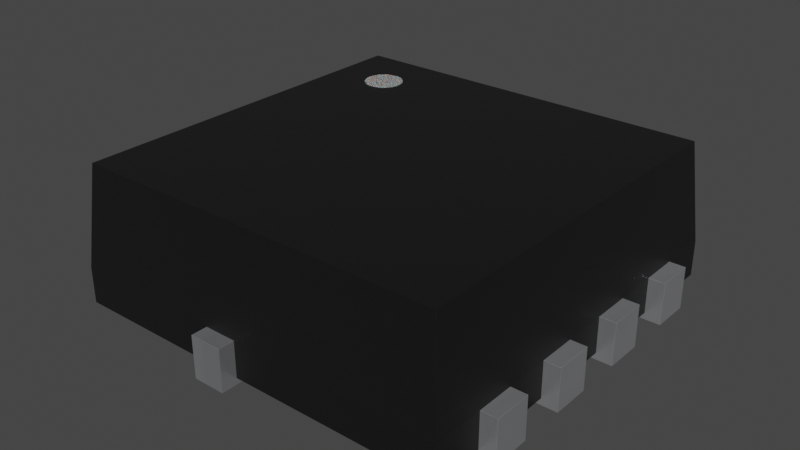 # Source: Vishay_PowerPAK_1212-8_Dual.blend  (saved by Blender 4.1.23; exported with 4.5.12 LTS)
import bpy
from mathutils import Matrix  # noqa: F401  (used for matrix-valued properties, if any)

bpy.ops.wm.read_factory_settings(use_empty=True)
scene = bpy.context.scene
scene.name = 'Scene'

# ---- collections
col_collection = bpy.data.collections.new('Collection'); scene.collection.children.link(col_collection)

# ---- materials (node trees are filled in below, after node groups)
mat_metal_pins = bpy.data.materials.new('metal_pins')
mat_metal_pins.use_transparent_shadow = False
mat_metal_pins.preview_render_type = 'CUBE'
mat_plastic_chip = bpy.data.materials.new('plastic_chip')
mat_plastic_chip.use_transparent_shadow = False
mat_plastic_chip.preview_render_type = 'CUBE'
mat_white_markings = bpy.data.materials.new('white_markings')
mat_white_markings.use_transparent_shadow = False
mat_white_markings.preview_render_type = 'FLAT'

# ---- material node trees
mat_metal_pins.use_nodes = True; mat_metal_pins.node_tree.nodes.clear()
_N = mat_metal_pins.node_tree.nodes; _L = mat_metal_pins.node_tree.links
n0 = _N.new('ShaderNodeMapping'); n0.name = 'Mapping'; n0.location = (-1447, -91)
n0.inputs[3].default_value = (4.8, 1.2, 1.1)
n1 = _N.new('ShaderNodeBsdfPrincipled'); n1.name = 'Principled BSDF'; n1.location = (-560, 254)
n1.distribution = 'GGX'
n1.subsurface_method = 'BURLEY'
n1.inputs[1].default_value = 0.7818
n1.inputs[2].default_value = 0.2886
n1.inputs[3].default_value = 1.45
n1.inputs[13].default_value = 0.0
n1.inputs[27].default_value = (0.0, 0.0, 0.0, 1.0)
n1.inputs[28].default_value = 1.0
n2 = _N.new('ShaderNodeOutputMaterial'); n2.name = 'Material Output.002'; n2.location = (-205, 253)
n2.width = 213
n3 = _N.new('ShaderNodeTexNoise'); n3.name = 'Noise Texture.002'; n3.location = (-1228, -73)
n3.inputs[2].default_value = 0.1
n3.inputs[3].default_value = 7.0
n3.inputs[4].default_value = 0.6
n3.inputs[8].default_value = 0.4
n4 = _N.new('ShaderNodeTexCoord'); n4.name = 'Texture Coordinate'; n4.location = (-1636, -116)
n5 = _N.new('ShaderNodeMix'); n5.name = 'Mix.001'; n5.location = (-921, 45)
n5.data_type = 'RGBA'
n5.inputs[6].default_value = (0.9398, 0.9547, 1.0, 1.0)
n5.inputs[7].default_value = (0.13, 0.1259, 0.1359, 1.0)
n6 = _N.new('ShaderNodeBump'); n6.name = 'Bump.001'; n6.location = (-1001, -227)
n6.inputs[0].default_value = 0.05
n6.inputs[1].default_value = 0.01
n6.inputs[2].default_value = 1.0
_L.new(n1.outputs[0], n2.inputs[0])
_L.new(n3.outputs[0], n6.inputs[3])
_L.new(n0.outputs[0], n3.inputs[0])
_L.new(n3.outputs[0], n5.inputs[0])
_L.new(n4.outputs[3], n0.inputs[0])
_L.new(n5.outputs[2], n1.inputs[0])
_L.new(n6.outputs[0], n1.inputs[5])
n2.is_active_output = True
mat_plastic_chip.use_nodes = True; mat_plastic_chip.node_tree.nodes.clear()
_N = mat_plastic_chip.node_tree.nodes; _L = mat_plastic_chip.node_tree.links
n0 = _N.new('ShaderNodeBsdfPrincipled'); n0.name = 'Principled BSDF'; n0.location = (10, 300)
n0.distribution = 'GGX'
n0.subsurface_method = 'BURLEY'
n0.inputs[0].default_value = (0.009312, 0.009312, 0.009312, 1.0)
n0.inputs[1].default_value = 0.1372
n0.inputs[2].default_value = 0.3706
n0.inputs[3].default_value = 1.45
n0.inputs[27].default_value = (0.0, 0.0, 0.0, 1.0)
n0.inputs[28].default_value = 1.0
n1 = _N.new('ShaderNodeOutputMaterial'); n1.name = 'Material Output'; n1.location = (300, 300)
n2 = _N.new('ShaderNodeTexNoise'); n2.name = 'Noise Texture'; n2.location = (-893, 54)
n2.inputs[2].default_value = 200.0
n2.inputs[3].default_value = 3.6
n2.inputs[4].default_value = 0.8375
n3 = _N.new('ShaderNodeBump'); n3.name = 'Bump'; n3.location = (-604, -53)
n3.inputs[0].default_value = 0.08
n3.inputs[1].default_value = 1.0
n3.inputs[2].default_value = 1.0
_L.new(n0.outputs[0], n1.inputs[0])
_L.new(n2.outputs[0], n3.inputs[3])
_L.new(n3.outputs[0], n0.inputs[5])
n1.is_active_output = True
mat_white_markings.use_nodes = True; mat_white_markings.node_tree.nodes.clear()
_N = mat_white_markings.node_tree.nodes; _L = mat_white_markings.node_tree.links
n0 = _N.new('ShaderNodeOutputMaterial'); n0.name = 'Material Output'; n0.location = (300, 300)
n1 = _N.new('ShaderNodeBsdfPrincipled'); n1.name = 'Principled BSDF'; n1.location = (-34, 272)
n1.distribution = 'GGX'
n1.subsurface_method = 'BURLEY'
n1.inputs[1].default_value = 0.02
n1.inputs[2].default_value = 0.4636
n1.inputs[3].default_value = 1.4
n1.inputs[8].default_value = 1.0
n1.inputs[10].default_value = 0.3682
n1.inputs[13].default_value = 0.6591
n1.inputs[18].default_value = 0.2318
n1.inputs[20].default_value = 0.6709
n1.inputs[24].default_value = 0.1191
n1.inputs[27].default_value = (0.0, 0.0, 0.0, 1.0)
n1.inputs[28].default_value = 1.0
n2 = _N.new('ShaderNodeMapping'); n2.name = 'Mapping'; n2.location = (-1010, 265)
n2.inputs[3].default_value = (3.0, 1.0, 1.0)
n3 = _N.new('ShaderNodeTexCoord'); n3.name = 'Texture Coordinate'; n3.location = (-1250, 180)
n4 = _N.new('ShaderNodeBump'); n4.name = 'Bump'; n4.location = (-376, -99)
n4.inputs[0].default_value = 0.05
n4.inputs[1].default_value = 1.0
n4.inputs[2].default_value = 1.0
n5 = _N.new('ShaderNodeTexNoise'); n5.name = 'Noise Texture'; n5.location = (-662, 176)
n5.inputs[2].default_value = 88.0
n5.inputs[3].default_value = 10.8
n5.inputs[4].default_value = 0.9167
n5.inputs[8].default_value = 1.6
n6 = _N.new('ShaderNodeValToRGB'); n6.name = 'ColorRamp'; n6.location = (-354, 186)
while len(n6.color_ramp.elements) > 1: n6.color_ramp.elements.remove(n6.color_ramp.elements[-1])
n6.color_ramp.elements[0].position = 0.0; n6.color_ramp.elements[0].color = (0.2596, 0.2596, 0.2596, 1.0)
_e = n6.color_ramp.elements.new(1.0); _e.color = (0.6303, 0.6303, 0.6303, 1.0)
n7 = _N.new('ShaderNodeMix'); n7.name = 'Mix'; n7.location = (-204, 152)
n7.data_type = 'RGBA'
n7.inputs[0].default_value = 0.3682
n7.inputs[7].default_value = (0.2525, 0.2525, 0.2525, 1.0)
_L.new(n5.outputs[0], n6.inputs[0])
_L.new(n1.outputs[0], n0.inputs[0])
_L.new(n3.outputs[2], n2.inputs[0])
_L.new(n2.outputs[0], n5.inputs[0])
_L.new(n5.outputs[0], n4.inputs[3])
_L.new(n4.outputs[0], n1.inputs[5])
_L.new(n6.outputs[0], n7.inputs[6])
_L.new(n7.outputs[2], n1.inputs[0])
n0.is_active_output = True

# ---- world
world_world = bpy.data.worlds.new('World'); scene.world = world_world
world_world.use_nodes = True; world_world.node_tree.nodes.clear()
_N = world_world.node_tree.nodes; _L = world_world.node_tree.links
n0 = _N.new('ShaderNodeOutputWorld'); n0.name = 'World Output'; n0.location = (300, 300)
n1 = _N.new('ShaderNodeBackground'); n1.name = 'Background'; n1.location = (10, 300)
n1.inputs[0].default_value = (0.05088, 0.05088, 0.05088, 1.0)
_L.new(n1.outputs[0], n0.inputs[0])
n0.is_active_output = True
world_world.color = (0.05088, 0.05088, 0.05088)
world_world.use_sun_shadow = False
world_world.sun_shadow_jitter_overblur = 0.0

# ---- meshes
me_shape_9_indexedfaceset_001 = bpy.data.meshes.new('SHAPE_9_IndexedFaceSet.001')
me_shape_9_indexedfaceset_001.from_pydata([(-1.22, 1.125, -4.918e-08), (-1.65, -1.125, 4.918e-08), (-1.65, -0.825, 3.606e-08), (-1.65, -0.825, 0.33), (-1.65, -1.125, 0.33), (-1.22, -0.825, 3.606e-08), (-1.22, -1.125, 4.918e-08), (-1.22, 0.825, 0.33), (-1.65, 1.125, 0.33), (-1.65, 0.825, 0.33), (-1.65, 0.825, -3.606e-08), (-1.65, 1.125, -4.918e-08), (-1.22, 0.825, -3.606e-08), (1.24, 1.055, 0.33), (1.24, 1.125, 0.33), (-0.04, 1.055, -4.612e-08), (-0.04, 1.15, -5.027e-08), (-0.326, 1.65, -7.212e-08), (-0.326, 1.65, 0.33), (-0.074, 1.65, 0.33), (-0.36, 1.15, -5.027e-08), (1.24, 0.37, -1.617e-08), (1.65, 0.175, -7.65e-09), (1.65, 0.175, 0.33), (1.24, 0.475, -2.076e-08), (1.24, 0.825, -3.606e-08), (1.65, 0.825, 0.33), (1.65, 1.125, -4.918e-08), (1.65, 1.125, 0.33), (1.24, 0.825, 0.33), (1.65, 0.475, 0.33), (1.24, 0.175, 0.33), (-0.04, 1.055, 0.33), (1.24, 1.055, -4.612e-08), (1.24, 1.125, -4.918e-08), (1.65, 0.825, -3.606e-08), (1.65, 0.475, -2.076e-08), (1.24, 0.175, -7.649e-09), (-0.36, 0.37, -1.617e-08), (-0.326, 1.184, -5.175e-08), (-0.074, 1.65, -7.212e-08), (-0.074, 1.184, -5.175e-08), (-1.65, 0.175, 0.33), (-1.22, 0.475, -2.076e-08), (-1.65, 0.475, -2.076e-08), (-1.65, 0.475, 0.33), (-1.65, 0.175, -7.649e-09), (-1.22, 0.175, -7.649e-09), (-1.65, -0.475, 2.076e-08), (-1.65, -0.475, 0.33), (-1.22, -0.475, 2.076e-08), (-1.65, -0.175, 7.649e-09), (-1.22, -0.175, 7.649e-09), (-1.65, -0.175, 0.33), (-1.22, -0.175, 0.33), (-0.36, -1.15, 0.33), (-0.36, -0.37, 0.33), (1.24, 0.475, 0.33), (-0.04, 1.15, 0.33), (-1.22, 1.125, 0.33), (-1.22, -1.125, 0.33), (-0.326, -1.184, 0.33), (-0.074, 1.184, 0.33), (-0.36, -0.37, 1.617e-08), (-0.074, -1.65, 7.212e-08), (-0.326, -1.65, 7.212e-08), (-0.326, -1.65, 0.33), (-0.074, -1.184, 5.175e-08), (-0.074, -1.65, 0.33), (-0.04, -1.15, 5.027e-08), (1.24, -1.055, 4.612e-08), (1.24, -1.125, 4.918e-08), (1.24, -0.825, 3.606e-08), (1.65, -0.175, 0.33), (1.24, -0.37, 0.33), (1.24, -1.055, 0.33), (1.65, -1.125, 0.33), (1.65, -0.825, 0.33), (1.65, -0.475, 0.33), (-0.326, -1.184, 5.175e-08), (-0.36, -1.15, 5.027e-08), (-0.04, -1.055, 4.612e-08), (1.65, -1.125, 4.918e-08), (1.65, -0.825, 3.606e-08), (1.24, -0.475, 2.076e-08), (1.65, -0.475, 2.076e-08), (1.65, -0.175, 7.649e-09), (1.24, -0.175, 7.649e-09), (1.24, -0.37, 1.617e-08), (-1.0, 0.85, 1.12), (-1.0, 0.85, 1.123), (-1.029, 0.8529, 1.12), (-1.029, 0.8529, 1.123), (-1.057, 0.8614, 1.12), (-1.057, 0.8614, 1.123), (-1.083, 0.8753, 1.12), (-1.083, 0.8753, 1.123), (-1.106, 0.8939, 1.12), (-1.106, 0.8939, 1.123), (-1.125, 0.9167, 1.12), (-1.125, 0.9167, 1.123), (-1.139, 0.9426, 1.12), (-1.139, 0.9426, 1.123), (-1.147, 0.9707, 1.12), (-1.147, 0.9707, 1.123), (-1.15, 1.0, 1.12), (-1.15, 1.0, 1.123), (-1.147, 1.029, 1.12), (-1.147, 1.029, 1.123), (-1.139, 1.057, 1.12), (-1.139, 1.057, 1.123), (-1.125, 1.083, 1.12), (-1.125, 1.083, 1.123), (-1.106, 1.106, 1.12), (-1.106, 1.106, 1.123), (-1.083, 1.125, 1.12), (-1.083, 1.125, 1.123), (-1.057, 1.139, 1.12), (-1.057, 1.139, 1.123), (-1.029, 1.147, 1.12), (-1.029, 1.147, 1.123), (-1.0, 1.15, 1.12), (-1.0, 1.15, 1.123), (-0.9707, 1.147, 1.12), (-0.9707, 1.147, 1.123), (-0.9426, 1.139, 1.12), (-0.9426, 1.139, 1.123), (-0.9167, 1.125, 1.12), (-0.9167, 1.125, 1.123), (-0.8939, 1.106, 1.12), (-0.8939, 1.106, 1.123), (-0.8753, 1.083, 1.12), (-0.8753, 1.083, 1.123), (-0.8614, 1.057, 1.12), (-0.8614, 1.057, 1.123), (-0.8529, 1.029, 1.12), (-0.8529, 1.029, 1.123), (-0.85, 1.0, 1.12), (-0.85, 1.0, 1.123), (-0.8529, 0.9707, 1.12), (-0.8529, 0.9707, 1.123), (-0.8614, 0.9426, 1.12), (-0.8614, 0.9426, 1.123), (-0.8753, 0.9167, 1.12), (-0.8753, 0.9167, 1.123), (-0.8939, 0.8939, 1.12), (-0.8939, 0.8939, 1.123), (-0.9167, 0.8753, 1.12), (-0.9167, 0.8753, 1.123), (-0.9426, 0.8614, 1.12), (-0.9426, 0.8614, 1.123), (-0.9707, 0.8529, 1.12), (-0.9707, 0.8529, 1.123), (-0.326, 1.184, 0.33), (-0.36, 1.15, 0.33), (1.24, 0.37, 0.33), (-1.22, 0.175, 0.33), (-0.074, -1.184, 0.33), (-0.04, -1.15, 0.33), (-0.04, -1.055, 0.33), (1.24, -0.475, 0.33), (1.24, -0.825, 0.33), (-0.36, 0.37, 0.33), (-1.22, -0.825, 0.33), (-1.22, -0.475, 0.33), (-1.22, 0.475, 0.33), (1.24, -0.175, 0.33), (1.24, -1.125, 0.33), (1.24, 0.825, 0.33), (-0.04, 1.055, 0.33), (-0.36, -1.15, 0.33), (1.525, -1.525, 0.33), (-1.525, -0.175, 0.33), (-1.525, -1.125, 0.33), (-1.525, -1.525, 0.33), (-1.525, 1.525, 0.33), (1.525, -1.525, 0.05), (-0.326, -1.525, 0.05), (-0.326, -1.184, 0.05), (-0.074, -1.184, 0.05), (-0.074, -1.525, 0.33), (-0.074, -1.525, 0.05), (1.525, -1.125, 0.05), (1.24, -0.825, 0.05), (1.24, -0.475, 0.05), (1.525, -0.175, 0.05), (-0.04, -1.15, 0.33), (1.24, -1.055, 0.05), (-0.36, 0.37, 0.33), (1.24, 0.825, 0.05), (-1.22, 0.825, 0.05), (-1.22, 1.125, 0.05), (-1.525, -0.825, 0.33), (-1.22, -0.825, 0.33), (-1.22, -0.475, 0.33), (-1.22, -0.175, 0.05), (-1.22, -0.475, 0.05), (-1.22, 0.475, 0.33), (1.525, 1.525, 0.33), (-0.074, 1.525, 0.33), (1.525, -1.125, 0.33), (-0.326, -1.525, 0.33), (-1.451, 1.451, 1.12), (1.451, 1.451, 1.12), (1.451, -1.451, 1.12), (-1.451, -1.451, 1.12), (1.24, -0.37, 0.05), (-0.36, -0.37, 0.05), (-1.22, -1.125, 0.05), (-1.525, -0.825, 0.05), (-1.22, 0.175, 0.05), (1.24, 1.125, 0.05), (1.525, -0.825, 0.05), (1.24, 0.475, 0.33), (-0.074, -1.184, 0.33), (-1.22, 0.825, 0.33), (1.24, 1.055, 0.33), (1.24, 1.125, 0.33), (1.24, 0.175, 0.33), (-1.22, -0.175, 0.33), (-0.36, -0.37, 0.33), (-1.22, 1.125, 0.33), (-1.22, -1.125, 0.33), (-0.326, -1.184, 0.33), (-0.36, 1.15, 0.33), (-1.22, 0.175, 0.33), (-1.525, 0.825, 0.33), (-1.525, 0.475, 0.33), (-1.525, 1.125, 0.33), (1.525, -0.825, 0.33), (1.24, -0.825, 0.33), (-0.326, 1.525, 0.33), (1.525, 1.125, 0.33), (-1.525, -0.475, 0.33), (1.525, -0.475, 0.33), (1.525, -0.175, 0.33), (1.525, 0.175, 0.33), (1.525, 0.475, 0.33), (1.525, 0.825, 0.33), (-1.525, 0.175, 0.33), (1.24, -0.175, 0.33), (1.24, -1.125, 0.33), (-0.04, 1.15, 0.33), (-0.074, 1.184, 0.33), (-0.326, 1.184, 0.33), (1.24, 0.37, 0.33), (1.24, -0.37, 0.33), (1.24, -1.055, 0.33), (-0.04, -1.055, 0.33), (1.24, -0.475, 0.33), (1.525, 0.825, 0.05), (1.525, 1.525, 0.05), (-0.074, 1.525, 0.05), (-1.525, -1.125, 0.05), (-1.525, 0.825, 0.05), (-1.525, 0.475, 0.05), (-1.525, -1.525, 0.05), (1.525, -0.475, 0.05), (-0.36, -1.15, 0.05), (-0.04, -1.15, 0.05), (-0.04, -1.055, 0.05), (1.24, -1.125, 0.05), (1.24, -0.175, 0.05), (-0.326, 1.525, 0.05), (1.525, 0.175, 0.05), (1.24, 1.055, 0.05), (-0.04, 1.055, 0.05), (-0.074, 1.184, 0.05), (-0.36, 1.15, 0.05), (-0.36, 0.37, 0.05), (1.24, 0.475, 0.05), (-1.525, 1.125, 0.05), (-1.525, 0.175, 0.05), (-1.22, 0.475, 0.05), (-1.525, 1.525, 0.05), (-0.326, 1.184, 0.05), (1.24, 0.37, 0.05), (1.24, 0.175, 0.05), (-1.22, -0.825, 0.05), (-1.525, -0.475, 0.05), (-1.525, -0.175, 0.05), (1.525, 0.475, 0.05), (-0.04, 1.15, 0.05), (1.525, 1.125, 0.05)], [], [(9, 11, 10), (7, 10, 12), (28, 35, 27), (155, 38, 21), (5, 1, 2), (59, 9, 7), (42, 44, 46), (8, 0, 11), (32, 33, 15), (0, 10, 11), (167, 70, 71), (62, 16, 41), (159, 69, 81), (19, 41, 40), (18, 40, 17), (23, 37, 22), (80, 56, 63), (248, 259, 186), (249, 183, 230), (42, 165, 45), (54, 50, 52), (26, 25, 35), (46, 43, 47), (78, 84, 85), (160, 72, 84), (14, 27, 34), (40, 39, 17), (156, 46, 47), (68, 61, 66), (49, 51, 48), (155, 23, 30), (30, 57, 155), (77, 75, 76), (28, 14, 13), (15, 38, 20), (15, 20, 39), (41, 16, 15), (41, 15, 39), (45, 43, 44), (88, 86, 85), (25, 24, 15), (36, 21, 24), (33, 25, 15), (27, 33, 34), (53, 52, 51), (74, 87, 88), (54, 49, 164), (31, 21, 37), (164, 48, 50), (79, 55, 80), (52, 48, 51), (163, 6, 5), (158, 67, 69), (68, 65, 64), (59, 12, 0), (21, 15, 24), (77, 82, 83), (22, 21, 36), (38, 154, 20), (13, 26, 28), (20, 153, 39), (157, 64, 67), (161, 83, 72), (75, 81, 70), (163, 4, 60), (76, 71, 82), (223, 258, 170), (198, 252, 199), (73, 85, 86), (166, 86, 87), (226, 255, 227), (39, 18, 17), (65, 67, 64), (56, 88, 63), (236, 185, 264), (3, 5, 2), (244, 263, 231), (165, 47, 43), (78, 74, 160), (70, 83, 82), (76, 75, 167), (81, 79, 80), (81, 80, 63), (67, 81, 69), (67, 79, 81), (81, 88, 84), (72, 81, 84), (85, 84, 88), (70, 81, 72), (82, 71, 70), (89, 90, 92, 91), (91, 92, 94, 93), (93, 94, 96, 95), (95, 96, 98, 97), (97, 98, 100, 99), (99, 100, 102, 101), (101, 102, 104, 103), (103, 104, 106, 105), (105, 106, 108, 107), (107, 108, 110, 109), (109, 110, 112, 111), (111, 112, 114, 113), (113, 114, 116, 115), (115, 116, 118, 117), (117, 118, 120, 119), (119, 120, 122, 121), (121, 122, 124, 123), (123, 124, 126, 125), (125, 126, 128, 127), (127, 128, 130, 129), (129, 130, 132, 131), (131, 132, 134, 133), (133, 134, 136, 135), (135, 136, 138, 137), (137, 138, 140, 139), (139, 140, 142, 141), (141, 142, 144, 143), (143, 144, 146, 145), (145, 146, 148, 147), (147, 148, 150, 149), (92, 90, 152, 150, 148, 146, 144, 142, 140, 138, 136, 134, 132, 130, 128, 126, 124, 122, 120, 118, 116, 114, 112, 110, 108, 106, 104, 102, 100, 98, 96, 94), (149, 150, 152, 151), (151, 152, 90, 89), (89, 91, 93, 95, 97, 99, 101, 103, 105, 107, 109, 111, 113, 115, 117, 119, 121, 123, 125, 127, 129, 131, 133, 135, 137, 139, 141, 143, 145, 147, 149, 151), (237, 250, 238), (171, 182, 200), (229, 257, 234), (173, 256, 174), (233, 209, 192), (239, 280, 172), (231, 274, 175), (199, 267, 243), (232, 251, 198), (180, 179, 181), (228, 274, 271), (214, 259, 179), (219, 196, 194), (180, 176, 171), (200, 261, 241), (220, 258, 207), (230, 212, 229), (246, 262, 240), (247, 260, 248), (213, 281, 237), (236, 277, 218), (4, 2, 1), (153, 19, 18), (224, 269, 268), (29, 24, 25), (232, 211, 283), (216, 211, 217), (201, 178, 223), (218, 276, 245), (238, 189, 168), (172, 195, 219), (247, 261, 187), (65, 61, 79), (244, 268, 275), (169, 265, 216), (245, 269, 188), (228, 191, 221), (234, 184, 249), (261, 182, 176), (242, 266, 169), (215, 254, 226), (221, 190, 215), (222, 253, 173), (30, 22, 36), (222, 278, 208), (192, 278, 193), (233, 196, 279), (57, 36, 24), (227, 273, 197), (225, 272, 239), (197, 210, 225), (240, 185, 235), (243, 282, 242), (202, 205, 204), (228, 202, 175), (226, 202, 228), (227, 202, 226), (239, 202, 227), (172, 202, 239), (205, 172, 233), (205, 202, 172), (192, 205, 233), (173, 205, 192), (174, 205, 173), (231, 175, 202), (199, 231, 202), (203, 198, 199), (203, 199, 202), (203, 238, 232), (203, 232, 198), (237, 238, 203), (236, 237, 203), (235, 236, 203), (204, 171, 200), (204, 200, 229), (204, 229, 234), (204, 234, 235), (204, 235, 203), (201, 205, 174), (180, 205, 201), (204, 205, 180), (171, 204, 180), (58, 15, 16), (13, 34, 33), (183, 257, 212), (73, 74, 78), (168, 270, 213), (174, 177, 201), (35, 33, 27), (220, 206, 246), (202, 204, 203), (60, 1, 6), (270, 250, 281), (282, 252, 211), (221, 226, 228), (230, 247, 248), (219, 233, 172), (193, 173, 192), (239, 197, 225), (258, 208, 278), (169, 216, 168), (155, 57, 32), (160, 74, 159), (9, 8, 11), (7, 9, 10), (28, 26, 35), (155, 162, 38), (5, 6, 1), (59, 8, 9), (42, 45, 44), (8, 59, 0), (32, 13, 33), (0, 12, 10), (167, 75, 70), (62, 58, 16), (159, 158, 69), (19, 62, 41), (18, 19, 40), (23, 31, 37), (80, 55, 56), (248, 260, 259), (249, 184, 183), (42, 156, 165), (54, 164, 50), (26, 29, 25), (46, 44, 43), (78, 160, 84), (160, 161, 72), (14, 28, 27), (40, 41, 39), (156, 42, 46), (68, 157, 61), (49, 53, 51), (155, 31, 23), (77, 161, 75), (45, 165, 43), (88, 87, 86), (53, 54, 52), (74, 166, 87), (54, 53, 49), (31, 155, 21), (164, 49, 48), (79, 61, 55), (52, 50, 48), (163, 60, 6), (158, 157, 67), (68, 66, 65), (59, 7, 12), (21, 38, 15), (77, 76, 82), (22, 37, 21), (38, 162, 154), (13, 29, 26), (20, 154, 153), (157, 68, 64), (161, 77, 83), (75, 159, 81), (163, 3, 4), (76, 167, 71), (223, 178, 258), (198, 251, 252), (73, 78, 85), (166, 73, 86), (226, 254, 255), (39, 153, 18), (65, 79, 67), (56, 74, 88), (236, 235, 185), (3, 163, 5), (244, 275, 263), (165, 156, 47), (70, 72, 83), (81, 63, 88), (237, 281, 250), (171, 176, 182), (229, 212, 257), (173, 253, 256), (233, 279, 209), (239, 272, 280), (231, 263, 274), (199, 252, 267), (232, 283, 251), (180, 214, 179), (228, 175, 274), (214, 186, 259), (219, 195, 196), (180, 181, 176), (200, 182, 261), (220, 170, 258), (230, 183, 212), (246, 206, 262), (247, 187, 260), (213, 270, 281), (236, 264, 277), (4, 3, 2), (153, 62, 19), (224, 188, 269), (29, 57, 24), (232, 217, 211), (216, 265, 211), (201, 177, 178), (218, 277, 276), (238, 250, 189), (172, 280, 195), (247, 241, 261), (65, 66, 61), (244, 224, 268), (169, 266, 265), (245, 276, 269), (228, 271, 191), (234, 257, 184), (176, 181, 261), (181, 179, 259), (259, 260, 261), (260, 187, 261), (181, 259, 261), (242, 282, 266), (215, 190, 254), (221, 191, 190), (222, 208, 253), (30, 23, 22), (222, 193, 278), (192, 209, 278), (233, 194, 196), (57, 30, 36), (227, 255, 273), (225, 210, 272), (197, 273, 210), (240, 262, 185), (243, 267, 282), (58, 32, 15), (13, 14, 34), (183, 184, 257), (73, 166, 74), (168, 189, 270), (174, 256, 177), (35, 25, 33), (220, 207, 206), (60, 4, 1), (270, 189, 250), (282, 267, 252), (252, 251, 211), (251, 283, 211), (211, 265, 266), (211, 266, 282), (221, 215, 226), (246, 240, 235), (235, 234, 246), (234, 249, 246), (230, 229, 247), (229, 200, 247), (246, 249, 248), (249, 230, 248), (170, 220, 248), (220, 246, 248), (180, 201, 223), (223, 170, 248), (214, 180, 223), (248, 186, 214), (200, 241, 247), (248, 214, 223), (219, 194, 233), (193, 222, 173), (239, 227, 197), (271, 274, 191), (274, 263, 191), (263, 275, 268), (269, 276, 277), (263, 268, 191), (255, 254, 190), (190, 191, 268), (190, 268, 269), (273, 255, 190), (280, 272, 195), (272, 210, 195), (273, 190, 269), (210, 273, 269), (277, 264, 185), (210, 269, 207), (269, 277, 262), (196, 195, 207), (195, 210, 207), (196, 207, 278), (269, 262, 207), (277, 185, 262), (262, 206, 207), (209, 279, 196), (258, 178, 177), (207, 258, 278), (278, 209, 196), (258, 177, 208), (177, 256, 208), (256, 253, 208), (232, 238, 216), (238, 168, 216), (213, 237, 245), (237, 236, 245), (236, 218, 245), (245, 188, 169), (188, 224, 169), (244, 231, 243), (231, 199, 243), (224, 244, 169), (168, 213, 169), (213, 245, 169), (243, 242, 169), (216, 217, 232), (244, 243, 169), (32, 58, 62), (62, 153, 32), (153, 154, 32), (154, 162, 32), (162, 155, 32), (57, 29, 32), (29, 13, 32), (56, 55, 159), (55, 61, 159), (61, 157, 159), (157, 158, 159), (159, 75, 161), (74, 56, 159), (159, 161, 160)])
me_shape_9_indexedfaceset_001.polygons.foreach_set('use_smooth', [True] * 446)
me_shape_9_indexedfaceset_001.polygons.foreach_set('material_index', [0, 0, 0, 0, 0, 0, 0, 0, 0, 0, 0, 0, 0, 0, 0, 0, 0, 1, 1, 0, 0, 0, 0, 0, 0, 0, 0, 0, 0, 0, 0, 0, 0, 0, 0, 0, 0, 0, 0, 0, 0, 0, 0, 0, 0, 0, 0, 0, 0, 0, 0, 0, 0, 0, 0, 0, 0, 0, 0, 0, 0, 0, 0, 0, 0, 0, 1, 1, 0, 0, 1, 0, 0, 0, 1, 0, 1, 0, 0, 0, 0, 0, 0, 0, 0, 0, 0, 0, 0, 0, 2, 2, 2, 2, 2, 2, 2, 2, 2, 2, 2, 2, 2, 2, 2, 2, 2, 2, 2, 2, 2, 2, 2, 2, 2, 2, 2, 2, 2, 2, 2, 2, 2, 2, 1, 1, 1, 1, 1, 1, 1, 1, 1, 1, 1, 1, 1, 1, 1, 1, 1, 1, 1, 1, 1, 0, 0, 1, 0, 1, 1, 1, 1, 1, 1, 1, 0, 1, 1, 1, 1, 1, 1, 1, 1, 1, 1, 0, 1, 1, 1, 0, 1, 1, 1, 1, 1, 1, 1, 1, 1, 1, 1, 1, 1, 1, 1, 1, 1, 1, 1, 1, 1, 1, 1, 1, 1, 1, 1, 1, 1, 1, 1, 1, 1, 1, 0, 0, 1, 0, 1, 1, 0, 1, 1, 0, 1, 1, 1, 1, 1, 1, 1, 1, 1, 0, 0, 0, 0, 0, 0, 0, 0, 0, 0, 0, 0, 0, 0, 0, 0, 0, 0, 0, 1, 1, 0, 0, 0, 0, 0, 0, 0, 0, 0, 0, 0, 0, 0, 0, 0, 0, 0, 0, 0, 0, 0, 0, 0, 0, 0, 0, 0, 0, 0, 0, 0, 0, 0, 0, 0, 0, 0, 1, 1, 0, 0, 1, 0, 0, 0, 1, 0, 1, 0, 0, 0, 1, 1, 1, 1, 1, 1, 1, 1, 1, 1, 1, 1, 1, 1, 1, 1, 1, 1, 1, 1, 1, 0, 0, 1, 0, 1, 1, 1, 1, 1, 1, 1, 0, 1, 1, 1, 1, 1, 1, 1, 1, 1, 1, 1, 1, 1, 1, 0, 1, 1, 1, 0, 1, 1, 1, 1, 1, 0, 0, 1, 0, 1, 1, 0, 1, 0, 1, 1, 1, 1, 1, 1, 1, 1, 1, 1, 1, 1, 1, 1, 1, 1, 1, 1, 1, 1, 1, 1, 1, 1, 1, 1, 1, 1, 1, 1, 1, 1, 1, 1, 1, 1, 1, 1, 1, 1, 1, 1, 1, 1, 1, 1, 1, 1, 1, 1, 1, 1, 1, 1, 1, 1, 1, 1, 1, 1, 1, 1, 1, 1, 1, 1, 1, 1, 1, 0, 0, 0, 0, 0, 0, 0, 0, 0, 0, 0, 0, 0, 0])
_k = set([(0, 11), (0, 12), (0, 59), (1, 2), (1, 4), (1, 6), (2, 3), (2, 5), (3, 4), (3, 163), (4, 60), (5, 6), (5, 163), (6, 60), (7, 9), (7, 12), (7, 59), (8, 9), (8, 11), (8, 59), (9, 10), (10, 11), (10, 12), (13, 14), (13, 32), (13, 33), (14, 28), (14, 34), (15, 16), (15, 32), (15, 33), (16, 41), (16, 58), (17, 18), (17, 39), (17, 40), (18, 19), (18, 153), (19, 40), (19, 62), (20, 38), (20, 39), (20, 154), (21, 37), (21, 38), (21, 155), (22, 23), (22, 36), (22, 37), (23, 30), (23, 31), (24, 25), (24, 36), (24, 57), (25, 29), (25, 35), (26, 28), (26, 29), (26, 35), (27, 28), (27, 34), (27, 35), (29, 57), (30, 36), (30, 57), (31, 37), (31, 155), (32, 58), (33, 34), (38, 162), (39, 153), (40, 41), (41, 62), (42, 45), (42, 46), (42, 156), (43, 44), (43, 47), (43, 165), (44, 45), (44, 46), (45, 165), (46, 47), (47, 156), (48, 49), (48, 50), (48, 51), (49, 53), (49, 164), (50, 52), (50, 164), (51, 52), (51, 53), (52, 54), (53, 54), (54, 164), (55, 56), (55, 61), (55, 80), (56, 63), (56, 74), (58, 62), (60, 163), (61, 66), (61, 79), (63, 80), (63, 88), (64, 65), (64, 67), (64, 68), (65, 66), (65, 79), (66, 68), (67, 69), (67, 157), (68, 157), (69, 81), (69, 158), (70, 71), (70, 75), (70, 81), (71, 82), (71, 167), (72, 83), (72, 84), (72, 161), (73, 78), (73, 86), (73, 166), (74, 88), (74, 166), (75, 159), (75, 167), (76, 77), (76, 82), (76, 167), (77, 83), (77, 161), (78, 85), (78, 160), (79, 80), (81, 159), (82, 83), (84, 85), (84, 160), (85, 86), (86, 87), (87, 88), (87, 166), (89, 90), (89, 91), (89, 151), (90, 92), (90, 152), (91, 92), (91, 93), (92, 94), (93, 94), (93, 95), (94, 96), (95, 96), (95, 97), (96, 98), (97, 98), (97, 99), (98, 100), (99, 100), (99, 101), (100, 102), (101, 102), (101, 103), (102, 104), (103, 104), (103, 105), (104, 106), (105, 106), (105, 107), (106, 108), (107, 108), (107, 109), (108, 110), (109, 110), (109, 111), (110, 112), (111, 112), (111, 113), (112, 114), (113, 114), (113, 115), (114, 116), (115, 116), (115, 117), (116, 118), (117, 118), (117, 119), (118, 120), (119, 120), (119, 121), (120, 122), (121, 122), (121, 123), (122, 124), (123, 124), (123, 125), (124, 126), (125, 126), (125, 127), (126, 128), (127, 128), (127, 129), (128, 130), (129, 130), (129, 131), (130, 132), (131, 132), (131, 133), (132, 134), (133, 134), (133, 135), (134, 136), (135, 136), (135, 137), (136, 138), (137, 138), (137, 139), (138, 140), (139, 140), (139, 141), (140, 142), (141, 142), (141, 143), (142, 144), (143, 144), (143, 145), (144, 146), (145, 146), (145, 147), (146, 148), (147, 148), (147, 149), (148, 150), (149, 150), (149, 151), (150, 152), (151, 152), (153, 154), (154, 162), (155, 162), (156, 165), (157, 158), (158, 159), (160, 161), (168, 189), (168, 213), (168, 238), (169, 216), (169, 242), (169, 266), (170, 220), (170, 223), (170, 258), (171, 176), (171, 180), (171, 200), (171, 204), (172, 219), (172, 233), (172, 239), (172, 280), (173, 174), (173, 192), (173, 222), (173, 253), (174, 201), (174, 205), (174, 256), (175, 202), (175, 228), (175, 231), (175, 274), (176, 181), (176, 182), (177, 178), (177, 201), (177, 256), (178, 223), (178, 258), (179, 181), (179, 214), (179, 259), (180, 181), (180, 201), (180, 214), (182, 200), (182, 261), (183, 184), (183, 212), (183, 230), (184, 249), (184, 257), (185, 235), (185, 262), (185, 264), (186, 214), (186, 248), (186, 259), (187, 247), (187, 260), (187, 261), (188, 224), (188, 245), (188, 269), (189, 250), (189, 270), (190, 191), (190, 215), (190, 254), (191, 221), (191, 271), (192, 193), (192, 209), (192, 233), (193, 222), (193, 278), (194, 196), (194, 219), (194, 233), (195, 196), (195, 219), (195, 280), (196, 279), (197, 225), (197, 227), (197, 273), (198, 199), (198, 203), (198, 232), (198, 251), (199, 231), (199, 243), (199, 252), (200, 229), (200, 241), (201, 223), (202, 203), (202, 205), (203, 204), (204, 205), (206, 207), (206, 246), (206, 262), (207, 220), (207, 258), (208, 222), (208, 253), (208, 278), (209, 278), (209, 279), (210, 225), (210, 272), (210, 273), (211, 217), (211, 265), (211, 283), (212, 229), (212, 257), (213, 237), (213, 270), (215, 221), (215, 226), (216, 217), (216, 265), (217, 232), (218, 236), (218, 245), (218, 277), (220, 246), (221, 228), (224, 244), (224, 268), (225, 239), (226, 227), (226, 228), (226, 254), (227, 239), (227, 255), (228, 271), (229, 230), (229, 234), (230, 249), (231, 244), (231, 263), (232, 238), (232, 283), (233, 279), (234, 235), (234, 249), (234, 257), (235, 236), (235, 240), (236, 237), (236, 264), (237, 238), (237, 281), (238, 250), (239, 272), (240, 246), (240, 262), (241, 247), (241, 261), (242, 243), (242, 282), (243, 267), (244, 275), (245, 276), (247, 248), (248, 260), (250, 281), (251, 252), (251, 283), (252, 267), (253, 256), (254, 255), (255, 273), (259, 260), (263, 274), (263, 275), (264, 277), (265, 266), (266, 282), (267, 282), (268, 269), (268, 275), (269, 276), (270, 281), (271, 274), (272, 280), (276, 277)])
me_shape_9_indexedfaceset_001.attributes.new('sharp_edge', 'BOOLEAN', 'EDGE').data.foreach_set('value', [ (min(e.vertices), max(e.vertices)) in _k for e in me_shape_9_indexedfaceset_001.edges])
_uv = me_shape_9_indexedfaceset_001.uv_layers.new(name='UVMap')
_uv.uv.foreach_set('vector', [0.6, 0.75, 0.5, 0.8409, 0.5, 0.75, 0.8697, 0.6, 1.0, 0.5, 0.8697, 0.5, 0.6, 0.8409, 0.5, 0.75, 0.5, 0.8409, 0.1242, 0.6, 0.6091, 0.5, 0.1242, 0.5, 0.8697, 0.25, 1.0, 0.1591, 1.0, 0.25, 0.8697, 0.8409, 1.0, 0.75, 0.8697, 0.75, 0.6, 0.553, 0.5, 0.6439, 0.5, 0.553, 1.0, 0.6, 0.8697, 0.5, 1.0, 0.5, 0.5121, 0.6, 0.1242, 0.5, 0.5121, 0.5, 0.8697, 0.8409, 1.0, 0.75, 1.0, 0.8409, 0.6, 0.1591, 0.5, 0.1803, 0.5, 0.1591, 0.6, 0.8588, 0.5, 0.8485, 0.5, 0.8588, 0.6, 0.1803, 0.5, 0.1515, 0.5, 0.1803, 0.6, 1.0, 0.5, 0.8588, 0.5, 1.0, 0.5988, 0.6, 0.5224, 0.5, 0.5988, 0.5, 8.941e-08, 0.6, 0.1242, 0.5, 8.941e-08, 0.5, 0.5, 0.1515, 0.6, 0.3879, 0.5, 0.3879, 0.6, 0.1803, 0.5152, 0.1515, 0.6, 0.1515, 0.6, 0.3561, 0.5152, 0.25, 0.6, 0.25, 1.0, 0.553, 0.8697, 0.6439, 1.0, 0.6439, 0.6, 0.447, 0.5, 0.3561, 0.5, 0.447, 8.941e-08, 0.6, 0.1242, 0.5, 8.941e-08, 0.5, 1.0, 0.553, 0.8697, 0.6439, 0.8697, 0.553, 8.941e-08, 0.6, 0.1242, 0.5, 8.941e-08, 0.5, 0.6, 0.3561, 0.5, 0.25, 0.5, 0.3561, 0.1242, 0.6, 1.788e-07, 0.5, 0.1242, 0.5, 0.5224, 1.0, 0.5988, 0.8588, 0.5988, 1.0, 0.8697, 0.6, 1.0, 0.5, 0.8697, 0.5, 0.5224, 5.96e-08, 0.5988, 0.1412, 0.5988, 5.96e-08, 0.6, 0.3561, 0.5, 0.447, 0.5, 0.3561, 0.1242, 0.6121, 8.941e-08, 0.553, 8.941e-08, 0.6439, 8.941e-08, 0.6439, 0.1242, 0.6439, 0.1242, 0.6121, 8.941e-08, 0.25, 0.1242, 0.1803, 0.0, 0.1591, 1.788e-07, 0.8409, 0.1242, 0.8409, 0.1242, 0.8197, 0.5121, 0.8197, 0.6091, 0.6121, 0.6091, 0.8485, 0.5121, 0.8197, 0.6091, 0.8485, 0.5988, 0.8588, 0.5224, 0.8588, 0.5121, 0.8485, 0.5121, 0.8197, 0.5224, 0.8588, 0.5121, 0.8197, 0.5988, 0.8588, 1.0, 0.6, 0.8697, 0.5, 1.0, 0.5, 0.1242, 0.3879, 8.941e-08, 0.447, 8.941e-08, 0.3561, 0.1242, 0.75, 0.1242, 0.6439, 0.5121, 0.8197, 8.941e-08, 0.6439, 0.1242, 0.6121, 0.1242, 0.6439, 0.1242, 0.8197, 0.1242, 0.75, 0.5121, 0.8197, 1.788e-07, 0.8409, 0.1242, 0.8197, 0.1242, 0.8409, 1.0, 0.6, 0.8697, 0.5, 1.0, 0.5, 0.6, 0.3879, 0.5, 0.447, 0.5, 0.3879, 0.8697, 0.447, 1.0, 0.3561, 0.8697, 0.3561, 0.6, 0.553, 0.5, 0.6121, 0.5, 0.553, 0.8697, 0.6, 1.0, 0.5, 0.8697, 0.5, 0.5, 0.1412, 0.6, 0.1515, 0.5, 0.1515, 0.8697, 0.447, 1.0, 0.3561, 1.0, 0.447, 0.6, 0.25, 0.5, 0.1591, 0.5, 0.25, 0.6, 0.1515, 0.5, 0.1412, 0.5, 0.1515, 0.5224, 0.6, 0.5988, 0.5, 0.5224, 0.5, 0.6, 0.8409, 0.5, 0.75, 0.5, 0.8409, 0.1242, 0.6121, 0.5121, 0.8197, 0.1242, 0.6439, 0.6, 0.25, 0.5, 0.1591, 0.5, 0.25, 8.941e-08, 0.553, 0.1242, 0.6121, 8.941e-08, 0.6439, 0.5, 0.6121, 0.6, 0.8485, 0.5, 0.8485, 0.1242, 0.8197, 8.941e-08, 0.75, 1.788e-07, 0.8409, 0.6091, 0.5, 0.5988, 0.6, 0.5988, 0.5, 0.6, 0.1412, 0.5, 5.96e-08, 0.5, 0.1412, 0.1242, 0.6, 8.941e-08, 0.5, 0.1242, 0.5, 0.1242, 0.6, 0.5121, 0.5, 0.1242, 0.5, 0.8697, 0.25, 1.0, 0.1591, 0.8697, 0.1591, 0.0, 0.6, 0.1242, 0.5, 0.0, 0.5, 0.6, 0.1412, 0.5152, 0.1515, 0.6, 0.1515, 0.03788, 0.6, 0.5224, 0.5152, 0.5224, 0.6, 0.6, 0.447, 0.5, 0.3561, 0.5, 0.447, 0.1242, 0.6, 8.941e-08, 0.5, 0.1242, 0.5, 0.6, 0.75, 0.5152, 0.6439, 0.6, 0.6439, 0.5, 0.8588, 0.6, 1.0, 0.5, 1.0, 0.5988, 5.96e-08, 0.5224, 0.1412, 0.5224, 5.96e-08, 0.6091, 0.6, 0.1242, 0.5, 0.6091, 0.5, 0.6, 0.553, 0.5152, 0.447, 0.5152, 0.553, 1.0, 0.6, 0.8697, 0.5, 1.0, 0.5, 0.6, 0.8588, 0.5152, 0.9621, 0.6, 0.9621, 0.6, 0.6439, 0.5, 0.553, 0.5, 0.6439, 8.941e-08, 0.3561, 0.1242, 0.3879, 0.1242, 0.3561, 0.1242, 0.1803, 8.941e-08, 0.25, 0.0, 0.1591, 0.0, 0.1591, 0.1242, 0.1803, 0.1242, 0.1591, 0.5121, 0.1803, 0.5988, 0.1412, 0.6091, 0.1515, 0.5121, 0.1803, 0.6091, 0.1515, 0.6091, 0.3879, 0.5224, 0.1412, 0.5121, 0.1803, 0.5121, 0.1515, 0.5224, 0.1412, 0.5988, 0.1412, 0.5121, 0.1803, 0.5121, 0.1803, 0.1242, 0.3879, 0.1242, 0.3561, 0.1242, 0.25, 0.5121, 0.1803, 0.1242, 0.3561, 8.941e-08, 0.3561, 0.1242, 0.3561, 0.1242, 0.3879, 0.1242, 0.1803, 0.5121, 0.1803, 0.1242, 0.25, 0.0, 0.1591, 0.1242, 0.1591, 0.1242, 0.1803, 0.803, 0.8394, 0.803, 0.8403, 0.8119, 0.8403, 0.8119, 0.8394, 0.8119, 0.8394, 0.8119, 0.8403, 0.8204, 0.8403, 0.8204, 0.8394, 0.8204, 0.8394, 0.8204, 0.8403, 0.8283, 0.8403, 0.8283, 0.8394, 0.8283, 0.8394, 0.8283, 0.8403, 0.8352, 0.8403, 0.8352, 0.8394, 0.8394, 0.7709, 0.8403, 0.7709, 0.8403, 0.7778, 0.8394, 0.7778, 0.8394, 0.7778, 0.8403, 0.7778, 0.8403, 0.7856, 0.8394, 0.7856, 0.8394, 0.7856, 0.8403, 0.7856, 0.8403, 0.7942, 0.8394, 0.7942, 0.8394, 0.7942, 0.8403, 0.7942, 0.8403, 0.803, 0.8394, 0.803, 0.8394, 0.803, 0.8403, 0.803, 0.8403, 0.8119, 0.8394, 0.8119, 0.8394, 0.8119, 0.8403, 0.8119, 0.8403, 0.8204, 0.8394, 0.8204, 0.8394, 0.8204, 0.8403, 0.8204, 0.8403, 0.8283, 0.8394, 0.8283, 0.8394, 0.8283, 0.8403, 0.8283, 0.8403, 0.8352, 0.8394, 0.8352, 0.8352, 0.8394, 0.8352, 0.8403, 0.8283, 0.8403, 0.8283, 0.8394, 0.8283, 0.8394, 0.8283, 0.8403, 0.8204, 0.8403, 0.8204, 0.8394, 0.8204, 0.8394, 0.8204, 0.8403, 0.8119, 0.8403, 0.8119, 0.8394, 0.8119, 0.8394, 0.8119, 0.8403, 0.803, 0.8403, 0.803, 0.8394, 0.803, 0.8394, 0.803, 0.8403, 0.7942, 0.8403, 0.7942, 0.8394, 0.7942, 0.8394, 0.7942, 0.8403, 0.7856, 0.8403, 0.7856, 0.8394, 0.7856, 0.8394, 0.7856, 0.8403, 0.7778, 0.8403, 0.7778, 0.8394, 0.7778, 0.8394, 0.7778, 0.8403, 0.7709, 0.8403, 0.7709, 0.8394, 0.8394, 0.8352, 0.8403, 0.8352, 0.8403, 0.8283, 0.8394, 0.8283, 0.8394, 0.8283, 0.8403, 0.8283, 0.8403, 0.8204, 0.8394, 0.8204, 0.8394, 0.8204, 0.8403, 0.8204, 0.8403, 0.8119, 0.8394, 0.8119, 0.8394, 0.8119, 0.8403, 0.8119, 0.8403, 0.803, 0.8394, 0.803, 0.8394, 0.803, 0.8403, 0.803, 0.8403, 0.7942, 0.8394, 0.7942, 0.8394, 0.7942, 0.8403, 0.7942, 0.8403, 0.7856, 0.8394, 0.7856, 0.8394, 0.7856, 0.8403, 0.7856, 0.8403, 0.7778, 0.8394, 0.7778, 0.8394, 0.7778, 0.8403, 0.7778, 0.8403, 0.7709, 0.8394, 0.7709, 0.7709, 0.8394, 0.7709, 0.8403, 0.7778, 0.8403, 0.7778, 0.8394, 0.7778, 0.8394, 0.7778, 0.8403, 0.7856, 0.8403, 0.7856, 0.8394, 0.8119, 0.7584, 0.803, 0.7576, 0.7942, 0.7584, 0.7856, 0.761, 0.7778, 0.7652, 0.7709, 0.7709, 0.7652, 0.7778, 0.761, 0.7856, 0.7584, 0.7942, 0.7576, 0.803, 0.7584, 0.8119, 0.761, 0.8204, 0.7652, 0.8283, 0.7709, 0.8352, 0.7778, 0.8408, 0.7856, 0.845, 0.7942, 0.8476, 0.803, 0.8485, 0.8119, 0.8476, 0.8204, 0.845, 0.8283, 0.8408, 0.8352, 0.8352, 0.8408, 0.8283, 0.845, 0.8204, 0.8476, 0.8119, 0.8485, 0.803, 0.8476, 0.7942, 0.845, 0.7856, 0.8408, 0.7778, 0.8352, 0.7709, 0.8283, 0.7652, 0.8204, 0.761, 0.7856, 0.8394, 0.7856, 0.8403, 0.7942, 0.8403, 0.7942, 0.8394, 0.7942, 0.8394, 0.7942, 0.8403, 0.803, 0.8403, 0.803, 0.8394, 0.803, 0.7576, 0.8119, 0.7584, 0.8204, 0.761, 0.8283, 0.7652, 0.8352, 0.7709, 0.8408, 0.7778, 0.845, 0.7856, 0.8476, 0.7942, 0.8485, 0.803, 0.8476, 0.8119, 0.845, 0.8204, 0.8408, 0.8283, 0.8352, 0.8352, 0.8283, 0.8408, 0.8204, 0.845, 0.8119, 0.8476, 0.803, 0.8485, 0.7942, 0.8476, 0.7856, 0.845, 0.7778, 0.8408, 0.7709, 0.8352, 0.7652, 0.8283, 0.761, 0.8204, 0.7584, 0.8119, 0.7576, 0.803, 0.7584, 0.7942, 0.761, 0.7856, 0.7652, 0.7778, 0.7709, 0.7709, 0.7778, 0.7652, 0.7856, 0.761, 0.7942, 0.7584, 0.6, 0.6439, 0.5152, 0.75, 0.6, 0.75, 0.6, 0.03788, 0.5152, 0.1591, 0.6, 0.1591, 0.6, 0.25, 0.5152, 0.3561, 0.6, 0.3561, 0.6, 0.1591, 0.5152, 0.03788, 0.6, 0.03788, 0.6, 0.3561, 0.5152, 0.25, 0.6, 0.25, 0.6, 0.553, 0.5152, 0.447, 0.6, 0.447, 0.5988, 0.6, 0.9621, 0.5152, 0.9621, 0.6, 0.6, 0.9621, 0.5152, 0.8588, 0.6, 0.8588, 0.6, 0.8409, 0.5152, 0.9621, 0.6, 0.9621, 0.6, 0.03788, 0.5152, 0.1412, 0.5152, 0.03788, 0.6, 0.8409, 0.5152, 0.9621, 0.5152, 0.8409, 0.6, 0.1412, 0.5152, 0.1515, 0.5152, 0.1412, 0.6, 0.447, 0.5152, 0.3561, 0.6, 0.3561, 0.5224, 0.6, 0.03788, 0.5152, 0.03788, 0.6, 0.03788, 0.6, 0.1242, 0.5152, 0.1242, 0.6, 0.6, 0.3879, 0.5152, 0.1515, 0.5152, 0.3879, 0.1242, 0.6, 0.03788, 0.5152, 0.03788, 0.6, 0.6, 0.3879, 0.5152, 0.447, 0.6, 0.447, 0.1242, 0.6, 0.5121, 0.5152, 0.5121, 0.6, 0.1242, 0.6, 0.03788, 0.5152, 0.03788, 0.6, 0.03788, 0.6, 0.1242, 0.5152, 0.1242, 0.6, 0.6, 0.1591, 0.5, 0.25, 0.5, 0.1591, 0.5988, 0.8588, 0.5224, 1.0, 0.5988, 1.0, 0.6, 0.8485, 0.5152, 0.6121, 0.5152, 0.8485, 0.6, 0.75, 0.5, 0.6439, 0.5, 0.75, 0.03788, 0.6, 0.1242, 0.5152, 0.03788, 0.5152, 0.6, 0.8197, 0.5152, 0.8409, 0.6, 0.8409, 0.6, 0.03788, 0.5152, 0.1412, 0.6, 0.1412, 0.6, 0.553, 0.5152, 0.6121, 0.6, 0.6121, 0.03788, 0.6, 0.1242, 0.5152, 0.1242, 0.6, 0.9621, 0.6, 0.8697, 0.5152, 0.8697, 0.6, 0.6, 0.1803, 0.5152, 0.1591, 0.5152, 0.1803, 0.5, 5.96e-08, 0.6, 0.1412, 0.5, 0.1412, 0.5988, 0.6, 0.6091, 0.5152, 0.5988, 0.5152, 0.5121, 0.6, 0.1242, 0.5152, 0.1242, 0.6, 0.1242, 0.6, 0.6091, 0.5152, 0.6091, 0.6, 0.9621, 0.6, 0.8697, 0.5152, 0.8697, 0.6, 0.03788, 0.6, 0.1242, 0.5152, 0.1242, 0.6, 0.1242, 0.1591, 0.03788, 0.1591, 0.03788, 0.03788, 0.6, 0.8485, 0.5152, 0.8197, 0.6, 0.8197, 0.8697, 0.6, 0.9621, 0.5152, 0.9621, 0.6, 0.6, 0.8409, 0.5152, 0.75, 0.6, 0.75, 0.8697, 0.6, 0.9621, 0.5152, 0.9621, 0.6, 0.6, 0.6439, 0.5, 0.553, 0.5, 0.6439, 0.6, 0.1591, 0.5152, 0.25, 0.5152, 0.1591, 0.9621, 0.6, 0.8697, 0.5152, 0.8697, 0.6, 0.9621, 0.6, 0.8697, 0.5152, 0.9621, 0.5152, 0.1242, 0.6, 8.941e-08, 0.5, 0.1242, 0.5, 0.9621, 0.6, 0.8697, 0.5152, 0.8697, 0.6, 0.8697, 0.6, 0.9621, 0.5152, 0.9621, 0.6, 0.6, 0.6439, 0.5152, 0.553, 0.6, 0.553, 0.1242, 0.6, 0.03788, 0.5152, 0.03788, 0.6, 0.6, 0.8588, 0.5152, 0.8485, 0.6, 0.8485, 0.9398, 0.9398, 0.9398, 0.06019, 0.06019, 0.06019, 0.6, 0.8409, 0.8394, 0.9398, 0.6, 0.9621, 0.6, 0.75, 0.8394, 0.9398, 0.6, 0.8409, 0.6, 0.6439, 0.8394, 0.9398, 0.6, 0.75, 0.6, 0.553, 0.8394, 0.9398, 0.6, 0.6439, 0.6, 0.447, 0.8394, 0.9398, 0.6, 0.553, 0.8394, 0.06019, 0.6, 0.447, 0.6, 0.3561, 0.8394, 0.06019, 0.8394, 0.9398, 0.6, 0.447, 0.6, 0.25, 0.8394, 0.06019, 0.6, 0.3561, 0.6, 0.1591, 0.8394, 0.06019, 0.6, 0.25, 0.6, 0.03788, 0.8394, 0.06019, 0.6, 0.1591, 0.5988, 0.6, 0.9621, 0.6, 0.9398, 0.8394, 0.5224, 0.6, 0.5988, 0.6, 0.9398, 0.8394, 0.06019, 0.8394, 0.03788, 0.6, 0.5224, 0.6, 0.06019, 0.8394, 0.5224, 0.6, 0.9398, 0.8394, 0.8394, 0.9398, 0.6, 0.75, 0.6, 0.8409, 0.8394, 0.9398, 0.6, 0.8409, 0.6, 0.9621, 0.6, 0.6439, 0.6, 0.75, 0.8394, 0.9398, 0.6, 0.553, 0.6, 0.6439, 0.8394, 0.9398, 0.6, 0.447, 0.6, 0.553, 0.8394, 0.9398, 0.8394, 0.06019, 0.6, 0.03788, 0.6, 0.1591, 0.8394, 0.06019, 0.6, 0.1591, 0.6, 0.25, 0.8394, 0.06019, 0.6, 0.25, 0.6, 0.3561, 0.8394, 0.06019, 0.6, 0.3561, 0.6, 0.447, 0.8394, 0.06019, 0.6, 0.447, 0.8394, 0.9398, 0.5988, 0.6, 0.9398, 0.8394, 0.9621, 0.6, 0.5224, 0.6, 0.9398, 0.8394, 0.5988, 0.6, 0.06019, 0.8394, 0.9398, 0.8394, 0.5224, 0.6, 0.03788, 0.6, 0.06019, 0.8394, 0.5224, 0.6, 0.6, 0.8485, 0.5, 0.8197, 0.5, 0.8485, 0.6, 0.8197, 0.5, 0.8409, 0.5, 0.8197, 0.1242, 0.25, 0.03788, 0.3561, 0.03788, 0.25, 8.941e-08, 0.447, 0.1242, 0.3879, 8.941e-08, 0.3561, 0.6, 0.75, 0.5152, 0.6439, 0.6, 0.6439, 0.9621, 0.6, 0.5988, 0.5152, 0.5988, 0.6, 8.941e-08, 0.75, 0.1242, 0.8197, 1.788e-07, 0.8409, 0.6091, 0.6, 0.1242, 0.5152, 0.1242, 0.6, 0.9398, 0.9398, 0.06019, 0.06019, 0.06019, 0.9398, 0.8697, 0.6, 1.0, 0.5, 0.8697, 0.5, 0.1242, 0.6439, 0.03788, 0.75, 0.03788, 0.6439, 0.5121, 0.8485, 0.5224, 0.9621, 0.1242, 0.8409, 0.8697, 0.8409, 0.9621, 0.75, 0.9621, 0.8409, 0.1242, 0.25, 0.1242, 0.1803, 0.5121, 0.1803, 0.8697, 0.447, 0.9621, 0.3561, 0.9621, 0.447, 0.8697, 0.25, 0.9621, 0.1591, 0.9621, 0.25, 0.9621, 0.553, 0.8697, 0.6439, 0.8697, 0.553, 0.6091, 0.1515, 0.8697, 0.1591, 0.8697, 0.25, 0.5121, 0.8197, 0.1242, 0.8197, 0.1242, 0.75, 0.1242, 0.6121, 0.1242, 0.6439, 0.5121, 0.8197, 0.1242, 0.3561, 0.1242, 0.3879, 0.5121, 0.1803, 0.6, 0.75, 0.6, 0.8409, 0.5, 0.8409, 0.8697, 0.6, 1.0, 0.6, 1.0, 0.5, 0.6, 0.8409, 0.6, 0.75, 0.5, 0.75, 0.1242, 0.6, 0.6091, 0.6, 0.6091, 0.5, 0.8697, 0.25, 0.8697, 0.1591, 1.0, 0.1591, 0.8697, 0.8409, 1.0, 0.8409, 1.0, 0.75, 0.6, 0.553, 0.6, 0.6439, 0.5, 0.6439, 1.0, 0.6, 0.8697, 0.6, 0.8697, 0.5, 0.5121, 0.6, 0.1242, 0.6, 0.1242, 0.5, 0.8697, 0.8409, 0.8697, 0.75, 1.0, 0.75, 0.6, 0.1591, 0.6, 0.1803, 0.5, 0.1803, 0.6, 0.8588, 0.6, 0.8485, 0.5, 0.8485, 0.6, 0.1803, 0.6, 0.1515, 0.5, 0.1515, 0.6, 1.0, 0.6, 0.8588, 0.5, 0.8588, 0.5988, 0.6, 0.5224, 0.6, 0.5224, 0.5, 8.941e-08, 0.6, 0.1242, 0.6, 0.1242, 0.5, 0.5, 0.1515, 0.6, 0.1515, 0.6, 0.3879, 0.6, 0.1803, 0.5152, 0.1803, 0.5152, 0.1515, 0.6, 0.3561, 0.5152, 0.3561, 0.5152, 0.25, 1.0, 0.553, 0.8697, 0.553, 0.8697, 0.6439, 0.6, 0.447, 0.6, 0.3561, 0.5, 0.3561, 8.941e-08, 0.6, 0.1242, 0.6, 0.1242, 0.5, 1.0, 0.553, 1.0, 0.6439, 0.8697, 0.6439, 8.941e-08, 0.6, 0.1242, 0.6, 0.1242, 0.5, 0.6, 0.3561, 0.6, 0.25, 0.5, 0.25, 0.1242, 0.6, 1.788e-07, 0.6, 1.788e-07, 0.5, 0.5224, 1.0, 0.5224, 0.8588, 0.5988, 0.8588, 0.8697, 0.6, 1.0, 0.6, 1.0, 0.5, 0.5224, 5.96e-08, 0.5224, 0.1412, 0.5988, 0.1412, 0.6, 0.3561, 0.6, 0.447, 0.5, 0.447, 0.1242, 0.6121, 0.1242, 0.553, 8.941e-08, 0.553, 8.941e-08, 0.25, 0.1242, 0.25, 0.1242, 0.1803, 1.0, 0.6, 0.8697, 0.6, 0.8697, 0.5, 0.1242, 0.3879, 0.1242, 0.447, 8.941e-08, 0.447, 1.0, 0.6, 0.8697, 0.6, 0.8697, 0.5, 0.6, 0.3879, 0.6, 0.447, 0.5, 0.447, 0.8697, 0.447, 1.0, 0.447, 1.0, 0.3561, 0.6, 0.553, 0.6, 0.6121, 0.5, 0.6121, 0.8697, 0.6, 1.0, 0.6, 1.0, 0.5, 0.5, 0.1412, 0.6, 0.1412, 0.6, 0.1515, 0.8697, 0.447, 0.8697, 0.3561, 1.0, 0.3561, 0.6, 0.25, 0.6, 0.1591, 0.5, 0.1591, 0.6, 0.1515, 0.6, 0.1412, 0.5, 0.1412, 0.5224, 0.6, 0.5988, 0.6, 0.5988, 0.5, 0.6, 0.8409, 0.6, 0.75, 0.5, 0.75, 0.1242, 0.6121, 0.6091, 0.6121, 0.5121, 0.8197, 0.6, 0.25, 0.6, 0.1591, 0.5, 0.1591, 8.941e-08, 0.553, 0.1242, 0.553, 0.1242, 0.6121, 0.5, 0.6121, 0.6, 0.6121, 0.6, 0.8485, 0.1242, 0.8197, 0.1242, 0.75, 8.941e-08, 0.75, 0.6091, 0.5, 0.6091, 0.6, 0.5988, 0.6, 0.6, 0.1412, 0.6, 5.96e-08, 0.5, 5.96e-08, 0.1242, 0.6, 8.941e-08, 0.6, 8.941e-08, 0.5, 0.1242, 0.6, 0.5121, 0.6, 0.5121, 0.5, 0.8697, 0.25, 1.0, 0.25, 1.0, 0.1591, 0.0, 0.6, 0.1242, 0.6, 0.1242, 0.5, 0.6, 0.1412, 0.5152, 0.1412, 0.5152, 0.1515, 0.03788, 0.6, 0.03788, 0.5152, 0.5224, 0.5152, 0.6, 0.447, 0.6, 0.3561, 0.5, 0.3561, 0.1242, 0.6, 8.941e-08, 0.6, 8.941e-08, 0.5, 0.6, 0.75, 0.5152, 0.75, 0.5152, 0.6439, 0.5, 0.8588, 0.6, 0.8588, 0.6, 1.0, 0.5988, 5.96e-08, 0.5988, 0.1412, 0.5224, 0.1412, 0.6091, 0.6, 0.1242, 0.6, 0.1242, 0.5, 0.6, 0.553, 0.6, 0.447, 0.5152, 0.447, 1.0, 0.6, 0.8697, 0.6, 0.8697, 0.5, 0.6, 0.8588, 0.5152, 0.8588, 0.5152, 0.9621, 0.6, 0.6439, 0.6, 0.553, 0.5, 0.553, 0.1242, 0.1803, 0.1242, 0.25, 8.941e-08, 0.25, 0.5121, 0.1803, 0.6091, 0.3879, 0.1242, 0.3879, 0.6, 0.6439, 0.5152, 0.6439, 0.5152, 0.75, 0.6, 0.03788, 0.5152, 0.03788, 0.5152, 0.1591, 0.6, 0.25, 0.5152, 0.25, 0.5152, 0.3561, 0.6, 0.1591, 0.5152, 0.1591, 0.5152, 0.03788, 0.6, 0.3561, 0.5152, 0.3561, 0.5152, 0.25, 0.6, 0.553, 0.5152, 0.553, 0.5152, 0.447, 0.5988, 0.6, 0.5988, 0.5152, 0.9621, 0.5152, 0.6, 0.9621, 0.5152, 0.9621, 0.5152, 0.8588, 0.6, 0.8409, 0.5152, 0.8409, 0.5152, 0.9621, 0.6, 0.03788, 0.6, 0.1412, 0.5152, 0.1412, 0.6, 0.8409, 0.6, 0.9621, 0.5152, 0.9621, 0.6, 0.1412, 0.6, 0.1515, 0.5152, 0.1515, 0.6, 0.447, 0.5152, 0.447, 0.5152, 0.3561, 0.5224, 0.6, 0.5224, 0.5152, 0.03788, 0.5152, 0.03788, 0.6, 0.03788, 0.5152, 0.1242, 0.5152, 0.6, 0.3879, 0.6, 0.1515, 0.5152, 0.1515, 0.1242, 0.6, 0.1242, 0.5152, 0.03788, 0.5152, 0.6, 0.3879, 0.5152, 0.3879, 0.5152, 0.447, 0.1242, 0.6, 0.1242, 0.5152, 0.5121, 0.5152, 0.1242, 0.6, 0.1242, 0.5152, 0.03788, 0.5152, 0.03788, 0.6, 0.03788, 0.5152, 0.1242, 0.5152, 0.6, 0.1591, 0.6, 0.25, 0.5, 0.25, 0.5988, 0.8588, 0.5224, 0.8588, 0.5224, 1.0, 0.6, 0.8485, 0.6, 0.6121, 0.5152, 0.6121, 0.6, 0.75, 0.6, 0.6439, 0.5, 0.6439, 0.03788, 0.6, 0.1242, 0.6, 0.1242, 0.5152, 0.6, 0.8197, 0.5152, 0.8197, 0.5152, 0.8409, 0.6, 0.03788, 0.5152, 0.03788, 0.5152, 0.1412, 0.6, 0.553, 0.5152, 0.553, 0.5152, 0.6121, 0.03788, 0.6, 0.03788, 0.5152, 0.1242, 0.5152, 0.9621, 0.6, 0.9621, 0.5152, 0.8697, 0.5152, 0.6, 0.1803, 0.6, 0.1591, 0.5152, 0.1591, 0.5, 5.96e-08, 0.6, 5.96e-08, 0.6, 0.1412, 0.5988, 0.6, 0.6091, 0.6, 0.6091, 0.5152, 0.5121, 0.6, 0.5121, 0.5152, 0.1242, 0.5152, 0.1242, 0.6, 0.1242, 0.5152, 0.6091, 0.5152, 0.9621, 0.6, 0.9621, 0.5152, 0.8697, 0.5152, 0.03788, 0.6, 0.03788, 0.5152, 0.1242, 0.5152, 0.03788, 0.03788, 0.5224, 0.03788, 0.1242, 0.1591, 0.5224, 0.03788, 0.5224, 0.1412, 0.5121, 0.1515, 0.5121, 0.1515, 0.5121, 0.1803, 0.1242, 0.1591, 0.5121, 0.1803, 0.1242, 0.1803, 0.1242, 0.1591, 0.5224, 0.03788, 0.5121, 0.1515, 0.1242, 0.1591, 0.6, 0.8485, 0.5152, 0.8485, 0.5152, 0.8197, 0.8697, 0.6, 0.8697, 0.5152, 0.9621, 0.5152, 0.6, 0.8409, 0.5152, 0.8409, 0.5152, 0.75, 0.8697, 0.6, 0.8697, 0.5152, 0.9621, 0.5152, 0.6, 0.6439, 0.6, 0.553, 0.5, 0.553, 0.6, 0.1591, 0.6, 0.25, 0.5152, 0.25, 0.9621, 0.6, 0.9621, 0.5152, 0.8697, 0.5152, 0.9621, 0.6, 0.8697, 0.6, 0.8697, 0.5152, 0.1242, 0.6, 8.941e-08, 0.6, 8.941e-08, 0.5, 0.9621, 0.6, 0.9621, 0.5152, 0.8697, 0.5152, 0.8697, 0.6, 0.8697, 0.5152, 0.9621, 0.5152, 0.6, 0.6439, 0.5152, 0.6439, 0.5152, 0.553, 0.1242, 0.6, 0.1242, 0.5152, 0.03788, 0.5152, 0.6, 0.8588, 0.5152, 0.8588, 0.5152, 0.8485, 0.6, 0.8485, 0.6, 0.8197, 0.5, 0.8197, 0.6, 0.8197, 0.6, 0.8409, 0.5, 0.8409, 0.1242, 0.25, 0.1242, 0.3561, 0.03788, 0.3561, 8.941e-08, 0.447, 0.1242, 0.447, 0.1242, 0.3879, 0.6, 0.75, 0.5152, 0.75, 0.5152, 0.6439, 0.9621, 0.6, 0.9621, 0.5152, 0.5988, 0.5152, 8.941e-08, 0.75, 0.1242, 0.75, 0.1242, 0.8197, 0.6091, 0.6, 0.6091, 0.5152, 0.1242, 0.5152, 0.8697, 0.6, 1.0, 0.6, 1.0, 0.5, 0.1242, 0.6439, 0.1242, 0.75, 0.03788, 0.75, 0.5121, 0.8485, 0.5224, 0.8588, 0.5224, 0.9621, 0.5224, 0.9621, 0.03788, 0.9621, 0.1242, 0.8409, 0.03788, 0.9621, 0.03788, 0.8409, 0.1242, 0.8409, 0.1242, 0.8409, 0.1242, 0.8197, 0.5121, 0.8197, 0.1242, 0.8409, 0.5121, 0.8197, 0.5121, 0.8485, 0.8697, 0.8409, 0.8697, 0.75, 0.9621, 0.75, 0.1242, 0.3879, 0.1242, 0.447, 0.03788, 0.447, 0.03788, 0.447, 0.03788, 0.3561, 0.1242, 0.3879, 0.03788, 0.3561, 0.1242, 0.3561, 0.1242, 0.3879, 0.1242, 0.25, 0.03788, 0.25, 0.1242, 0.1803, 0.03788, 0.25, 0.03788, 0.1591, 0.1242, 0.1803, 0.1242, 0.3879, 0.1242, 0.3561, 0.5121, 0.1803, 0.1242, 0.3561, 0.1242, 0.25, 0.5121, 0.1803, 0.6091, 0.1515, 0.6091, 0.3879, 0.5121, 0.1803, 0.6091, 0.3879, 0.1242, 0.3879, 0.5121, 0.1803, 0.5224, 0.03788, 0.5988, 0.03788, 0.5988, 0.1412, 0.5988, 0.1412, 0.6091, 0.1515, 0.5121, 0.1803, 0.5224, 0.1412, 0.5224, 0.03788, 0.5988, 0.1412, 0.5121, 0.1803, 0.5121, 0.1515, 0.5224, 0.1412, 0.03788, 0.1591, 0.1242, 0.1591, 0.1242, 0.1803, 0.5121, 0.1803, 0.5224, 0.1412, 0.5988, 0.1412, 0.8697, 0.447, 0.8697, 0.3561, 0.9621, 0.3561, 0.8697, 0.25, 0.8697, 0.1591, 0.9621, 0.1591, 0.9621, 0.553, 0.9621, 0.6439, 0.8697, 0.6439, 0.9621, 0.8409, 0.9621, 0.9621, 0.8697, 0.8409, 0.9621, 0.9621, 0.5988, 0.9621, 0.8697, 0.8409, 0.5988, 0.9621, 0.5988, 0.8588, 0.6091, 0.8485, 0.6091, 0.6121, 0.1242, 0.6121, 0.1242, 0.553, 0.5988, 0.9621, 0.6091, 0.8485, 0.8697, 0.8409, 0.9621, 0.6439, 0.9621, 0.75, 0.8697, 0.75, 0.8697, 0.75, 0.8697, 0.8409, 0.6091, 0.8485, 0.8697, 0.75, 0.6091, 0.8485, 0.6091, 0.6121, 0.8697, 0.6439, 0.9621, 0.6439, 0.8697, 0.75, 0.9621, 0.447, 0.9621, 0.553, 0.8697, 0.447, 0.9621, 0.553, 0.8697, 0.553, 0.8697, 0.447, 0.8697, 0.6439, 0.8697, 0.75, 0.6091, 0.6121, 0.8697, 0.553, 0.8697, 0.6439, 0.6091, 0.6121, 0.1242, 0.553, 0.03788, 0.553, 0.03788, 0.447, 0.8697, 0.553, 0.6091, 0.6121, 0.6091, 0.3879, 0.6091, 0.6121, 0.1242, 0.553, 0.1242, 0.447, 0.8697, 0.3561, 0.8697, 0.447, 0.6091, 0.3879, 0.8697, 0.447, 0.8697, 0.553, 0.6091, 0.3879, 0.8697, 0.3561, 0.6091, 0.3879, 0.8697, 0.25, 0.6091, 0.6121, 0.1242, 0.447, 0.6091, 0.3879, 0.1242, 0.553, 0.03788, 0.447, 0.1242, 0.447, 0.1242, 0.447, 0.1242, 0.3879, 0.6091, 0.3879, 0.9621, 0.25, 0.9621, 0.3561, 0.8697, 0.3561, 0.6091, 0.1515, 0.5988, 0.1412, 0.5988, 0.03788, 0.6091, 0.3879, 0.6091, 0.1515, 0.8697, 0.25, 0.8697, 0.25, 0.9621, 0.25, 0.8697, 0.3561, 0.6091, 0.1515, 0.5988, 0.03788, 0.8697, 0.1591, 0.5988, 0.03788, 0.9621, 0.03788, 0.8697, 0.1591, 0.9621, 0.03788, 0.9621, 0.1591, 0.8697, 0.1591, 0.03788, 0.8409, 0.03788, 0.75, 0.1242, 0.8197, 0.03788, 0.75, 0.1242, 0.75, 0.1242, 0.8197, 0.1242, 0.6439, 0.03788, 0.6439, 0.1242, 0.6121, 0.03788, 0.6439, 0.03788, 0.553, 0.1242, 0.6121, 0.03788, 0.553, 0.1242, 0.553, 0.1242, 0.6121, 0.1242, 0.6121, 0.6091, 0.6121, 0.5121, 0.8197, 0.6091, 0.6121, 0.6091, 0.8485, 0.5121, 0.8197, 0.5988, 0.8588, 0.5988, 0.9621, 0.5224, 0.8588, 0.5988, 0.9621, 0.5224, 0.9621, 0.5224, 0.8588, 0.6091, 0.8485, 0.5988, 0.8588, 0.5121, 0.8197, 0.1242, 0.75, 0.1242, 0.6439, 0.5121, 0.8197, 0.1242, 0.6439, 0.1242, 0.6121, 0.5121, 0.8197, 0.5224, 0.8588, 0.5121, 0.8485, 0.5121, 0.8197, 0.1242, 0.8197, 0.1242, 0.8409, 0.03788, 0.8409, 0.5988, 0.8588, 0.5224, 0.8588, 0.5121, 0.8197, 0.5121, 0.8197, 0.5121, 0.8485, 0.5224, 0.8588, 0.5224, 0.8588, 0.5988, 0.8588, 0.5121, 0.8197, 0.5988, 0.8588, 0.6091, 0.8485, 0.5121, 0.8197, 0.6091, 0.8485, 0.6091, 0.6121, 0.5121, 0.8197, 0.6091, 0.6121, 0.1242, 0.6121, 0.5121, 0.8197, 0.1242, 0.6439, 0.1242, 0.75, 0.5121, 0.8197, 0.1242, 0.75, 0.1242, 0.8197, 0.5121, 0.8197, 0.6091, 0.3879, 0.6091, 0.1515, 0.5121, 0.1803, 0.6091, 0.1515, 0.5988, 0.1412, 0.5121, 0.1803, 0.5988, 0.1412, 0.5224, 0.1412, 0.5121, 0.1803, 0.5224, 0.1412, 0.5121, 0.1515, 0.5121, 0.1803, 0.5121, 0.1803, 0.1242, 0.1803, 0.1242, 0.25, 0.1242, 0.3879, 0.6091, 0.3879, 0.5121, 0.1803, 0.5121, 0.1803, 0.1242, 0.25, 0.1242, 0.3561])
me_shape_9_indexedfaceset_001.materials.append(mat_metal_pins)
me_shape_9_indexedfaceset_001.materials.append(mat_plastic_chip)
me_shape_9_indexedfaceset_001.materials.append(mat_white_markings)
me_shape_9_indexedfaceset_001.update()
me_shape_9_indexedfaceset_001.normals_split_custom_set([tuple(v) for v in zip(*[iter([-1.0, -1.564e-06, 0.0, -1.0, -1.611e-06, 0.0, -1.0, -1.971e-06, 0.0, 0.0, -1.0, 0.0, 0.0, -1.0, 0.0, 0.0, -1.0, 0.0, 1.0, 8.439e-07, 0.0, 1.0, 7.974e-07, 0.0, 1.0, 4.371e-07, 0.0, 1.863e-07, -1.0, 0.0, 1.863e-07, -1.0, 0.0, 1.863e-07, -1.0, 0.0, 0.0, -4.371e-08, -1.0, 0.0, -4.371e-08, -1.0, 0.0, -4.371e-08, -1.0, 0.0, 9.934e-08, 1.0, 0.0, 9.934e-08, 1.0, 0.0, 9.934e-08, 1.0, -1.0, -4.332e-07, 0.0, -1.0, -3.338e-07, 0.0, -1.0, 4.371e-07, 0.0, 0.0, 1.0, 0.0, 0.0, 1.0, 0.0, 0.0, 1.0, 0.0, -1.863e-07, 1.0, 0.0, -1.863e-07, 1.0, 0.0, -1.863e-07, 1.0, 0.0, 0.0, -4.371e-08, -1.0, 0.0, -4.371e-08, -1.0, 0.0, -4.371e-08, -1.0, -1.0, -4.37e-08, 0.0, -1.0, -2.848e-07, 0.0, -1.0, -3.285e-07, 0.0, 0.7071, 0.7071, 0.0, 0.7071, 0.7071, 0.0, 0.7071, 0.7071, 0.0, 1.0, 5.752e-08, 0.0, 1.0, 5.071e-08, 0.0, 1.0, 4.882e-08, 0.0, 1.0, 1.429e-07, 0.0, 1.0, 1.524e-07, 0.0, 1.0, 1.257e-07, 0.0, 0.0, 1.0, 0.0, 0.0, 1.0, 0.0, 0.0, 1.0, 0.0, 2.024e-07, -1.0, -6.262e-08, 1.974e-07, -1.0, -4.752e-08, 2.181e-07, -1.0, -1.101e-07, -1.0, -2.505e-07, -8.228e-14, -1.0, -2.381e-07, -2.813e-14, -1.0, -2.316e-07, 0.0, -1.0, -6.769e-08, 0.0, -1.0, -6.115e-08, 0.0, -1.0, -7.002e-08, 0.0, -1.0, -3.931e-07, 0.0, -1.0, -4.462e-07, 0.0, -1.0, -6.082e-07, 0.0, 9.334e-08, 9.934e-08, 1.0, 5.913e-08, 9.934e-08, 1.0, 1.525e-07, 9.934e-08, 1.0, 1.0, 1.31e-07, 0.0, 1.0, 1.479e-07, 0.0, 1.0, 2.789e-07, 0.0, 6.272e-08, -1.0, 2.505e-07, 8.265e-08, -1.0, 1.901e-07, 0.0, -1.0, 4.405e-07, 4.328e-15, -4.371e-08, -1.0, 5.265e-15, -4.371e-08, -1.0, 6.885e-15, -4.371e-08, -1.0, 1.354e-07, -1.0, 0.0, 1.553e-07, -1.0, 0.0, 7.269e-08, -1.0, 0.0, 1.0, 6.671e-07, 0.0, 1.0, 6.935e-07, 0.0, 1.0, 3.285e-07, 0.0, 0.0, 1.0, 0.0, 0.0, 1.0, 0.0, 0.0, 1.0, 0.0, 0.0, -4.371e-08, -1.0, 7.744e-15, -4.371e-08, -1.0, 0.0, -4.371e-08, -1.0, 1.444e-07, -1.0, 0.0, 1.328e-07, -1.0, 0.0, 1.733e-07, -1.0, 0.0, -2.883e-08, 0.0, 1.0, -2.501e-08, 0.0, 1.0, 0.0, 0.0, 1.0, -1.0, -4.332e-07, 0.0, -1.0, -3.338e-07, 0.0, -1.0, 4.371e-07, 0.0, -1.337e-08, 5.573e-08, 1.0, -1.58e-08, 1.145e-07, 1.0, 0.0, 8.349e-08, 1.0, 0.0, 8.349e-08, 1.0, 8.084e-09, -1.927e-15, 1.0, -1.337e-08, 5.573e-08, 1.0, 6.129e-08, 1.092e-07, 1.0, 1.312e-08, 8.667e-08, 1.0, 8.108e-08, 8.865e-08, 1.0, 0.0, 8.865e-08, 1.0, 0.0, 0.0, 1.0, -1.329e-08, 8.667e-08, 1.0, 2.395e-15, -4.371e-08, -1.0, 4.679e-15, -4.371e-08, -1.0, 7.173e-15, -4.371e-08, -1.0, 2.395e-15, -4.371e-08, -1.0, 7.173e-15, -4.371e-08, -1.0, 7.744e-15, -4.371e-08, -1.0, 0.0, -4.371e-08, -1.0, 0.0, -4.371e-08, -1.0, 2.395e-15, -4.371e-08, -1.0, 0.0, -4.371e-08, -1.0, 2.395e-15, -4.371e-08, -1.0, 7.744e-15, -4.371e-08, -1.0, -6.931e-08, 1.0, 0.0, -6.931e-08, 1.0, 0.0, -6.931e-08, 1.0, 0.0, 8.468e-15, -4.371e-08, -1.0, 1.444e-15, -4.371e-08, -1.0, 0.0, -4.371e-08, -1.0, 1.784e-15, -4.371e-08, -1.0, -1.12e-14, -4.371e-08, -1.0, 2.395e-15, -4.371e-08, -1.0, 0.0, -4.371e-08, -1.0, -4.051e-15, -4.371e-08, -1.0, -1.12e-14, -4.371e-08, -1.0, 1.49e-15, -4.371e-08, -1.0, 1.784e-15, -4.371e-08, -1.0, 2.395e-15, -4.371e-08, -1.0, -3.222e-15, -4.371e-08, -1.0, 1.49e-15, -4.371e-08, -1.0, 0.0, -4.371e-08, -1.0, -1.444e-07, 1.0, 0.0, -1.328e-07, 1.0, 0.0, -1.733e-07, 1.0, 0.0, -1.0, 2.031e-07, 0.0, -1.0, 3.947e-07, 0.0, -1.0, 5.978e-07, 0.0, 7.4e-08, 9.934e-08, 1.0, 4.544e-09, 9.934e-08, 1.0, 1.941e-07, 9.934e-08, 1.0, -1.0, 2.031e-07, 0.0, -1.0, 3.947e-07, 0.0, -1.0, 5.978e-07, 0.0, 6.931e-08, -1.0, 0.0, 6.931e-08, -1.0, 0.0, 6.931e-08, -1.0, 0.0, -0.7071, -0.7071, 0.0, -0.7071, -0.7071, 0.0, -0.7071, -0.7071, 0.0, 4.328e-15, -4.371e-08, -1.0, 5.265e-15, -4.371e-08, -1.0, 6.885e-15, -4.371e-08, -1.0, 1.0, 1.31e-07, 0.0, 1.0, 1.479e-07, 0.0, 1.0, 2.789e-07, 0.0, 0.7071, -0.7071, 0.0, 0.7071, -0.7071, 0.0, 0.7071, -0.7071, 0.0, 0.0, -1.0, 0.0, 0.0, -1.0, 0.0, 0.0, -1.0, 0.0, 1.0, 1.31e-07, 0.0, 1.0, 1.479e-07, 0.0, 1.0, 2.789e-07, 0.0, -4.051e-15, -4.371e-08, -1.0, 2.395e-15, -4.371e-08, -1.0, -1.12e-14, -4.371e-08, -1.0, 1.0, 8.439e-07, -1.348e-13, 1.0, 7.974e-07, -1.522e-13, 1.0, 4.371e-07, -2.871e-13, 1.57e-15, -4.371e-08, -1.0, -4.051e-15, -4.371e-08, -1.0, 0.0, -4.371e-08, -1.0, -1.0, -2.789e-07, -2.813e-14, -1.0, -2.097e-07, -8.228e-14, -1.0, -1.737e-07, -1.104e-13, -1.329e-08, 8.667e-08, 1.0, -3.291e-08, 1.092e-07, 1.0, 0.0, 8.865e-08, 1.0, -0.7071, 0.7071, 8.526e-07, -0.7071, 0.7071, 8.648e-08, -0.7071, 0.7071, 9.391e-07, 1.0, 1.429e-07, 0.0, 1.0, 1.524e-07, 0.0, 1.0, 1.257e-07, 0.0, -6.272e-08, 1.0, 0.0, -8.265e-08, 1.0, 0.0, 0.0, 1.0, 0.0, 2.794e-07, -1.0, 0.0, 2.794e-07, -1.0, 0.0, 2.794e-07, -1.0, 0.0, 0.0, 9.934e-08, 1.0, 0.0, 9.934e-08, 1.0, 0.0, 9.934e-08, 1.0, 0.0, -1.0, 0.0, 0.0, -1.0, 0.0, 0.0, -1.0, 0.0, 0.7071, 0.7071, 0.0, 0.7071, 0.7071, 0.0, 0.7071, 0.7071, 0.0, -2.982e-07, 1.0, 0.0, -2.982e-07, 1.0, 0.0, -2.982e-07, 1.0, 0.0, 1.0, -3.603e-07, 0.0, 1.0, -4.067e-07, 0.0, 1.0, -7.67e-07, 0.0, -2.024e-07, 1.0, 9.503e-08, -1.974e-07, 1.0, 1.252e-07, -2.181e-07, 1.0, 0.0, -1.0, 3.285e-09, 0.0, -1.0, -1.477e-07, 0.0, -1.0, -6.082e-07, 0.0, -1.0, -2.318e-07, 0.0, -1.0, -2.527e-07, 0.0, -1.0, -2.907e-07, 0.0, 0.0, -4.371e-08, -1.0, 0.0, -4.371e-08, -1.0, 0.0, -4.371e-08, -1.0, -1.863e-07, 1.0, 0.0, -1.863e-07, 1.0, 0.0, -1.863e-07, 1.0, 0.0, 1.0, -2.309e-07, 0.0, 1.0, -1.739e-07, 0.0, 1.0, -4.048e-07, 0.0, 0.0, 1.0, 0.0, 0.0, 1.0, 0.0, 0.0, 1.0, 0.0, 1.0, 3.232e-07, 3.348e-13, 1.0, 3.554e-07, 2.606e-13, 1.0, 4.682e-07, 0.0, 1.0, 1.31e-07, 0.0, 1.0, 1.479e-07, 0.0, 1.0, 2.789e-07, 0.0, 0.0, 8.349e-08, 1.0, -9.252e-08, 5.573e-08, 1.0, -9.394e-08, 1.927e-15, 1.0, -7.383e-17, -4.371e-08, -1.0, -9.742e-15, -4.371e-08, -1.0, -1.289e-14, -4.371e-08, -1.0, 8.108e-08, 8.865e-08, 1.0, 1.312e-08, 8.667e-08, 1.0, 0.0, 0.0, 1.0, -2.762e-15, -4.371e-08, -1.0, -7.744e-15, -4.371e-08, -1.0, -1.492e-14, -4.371e-08, -1.0, -2.762e-15, -4.371e-08, -1.0, -1.492e-14, -4.371e-08, -1.0, -9.498e-16, -4.371e-08, -1.0, 0.0, -4.371e-08, -1.0, -2.762e-15, -4.371e-08, -1.0, 0.0, -4.371e-08, -1.0, 0.0, -4.371e-08, -1.0, -7.744e-15, -4.371e-08, -1.0, -2.762e-15, -4.371e-08, -1.0, -2.762e-15, -4.371e-08, -1.0, 8.468e-15, -4.371e-08, -1.0, 1.26e-14, -4.371e-08, -1.0, 1.784e-15, -4.371e-08, -1.0, -2.762e-15, -4.371e-08, -1.0, 1.26e-14, -4.371e-08, -1.0, 0.0, -4.371e-08, -1.0, 1.26e-14, -4.371e-08, -1.0, 8.468e-15, -4.371e-08, -1.0, -7.383e-17, -4.371e-08, -1.0, -2.762e-15, -4.371e-08, -1.0, 1.784e-15, -4.371e-08, -1.0, -1.289e-14, -4.371e-08, -1.0, 0.0, -4.371e-08, -1.0, -7.383e-17, -4.371e-08, -1.0, -0.09802, -0.9952, 0.0, -0.09802, -0.9952, 0.0, -0.09802, -0.9952, 0.0, -0.09802, -0.9952, 0.0, -0.2903, -0.9569, -4.223e-05, -0.2903, -0.9569, -4.223e-05, -0.2903, -0.9569, -4.223e-05, -0.2903, -0.9569, -4.223e-05, -0.4714, -0.8819, -8.446e-05, -0.4714, -0.8819, -8.446e-05, -0.4714, -0.8819, -8.446e-05, -0.4714, -0.8819, -8.446e-05, -0.6344, -0.773, -2.111e-05, -0.6344, -0.773, -2.111e-05, -0.6344, -0.773, -2.111e-05, -0.6344, -0.773, -2.111e-05, -0.773, -0.6344, 0.0, -0.773, -0.6344, 0.0, -0.773, -0.6344, 0.0, -0.773, -0.6344, 0.0, -0.8819, -0.4714, 0.0, -0.8819, -0.4714, 0.0, -0.8819, -0.4714, 0.0, -0.8819, -0.4714, 0.0, -0.9569, -0.2903, 0.0, -0.9569, -0.2903, 0.0, -0.9569, -0.2903, 0.0, -0.9569, -0.2903, 0.0, -0.9952, -0.09803, 0.0, -0.9952, -0.09803, 0.0, -0.9952, -0.09803, 0.0, -0.9952, -0.09803, 0.0, -0.9952, 0.09803, 0.0, -0.9952, 0.09803, 0.0, -0.9952, 0.09803, 0.0, -0.9952, 0.09803, 0.0, -0.9569, 0.2903, 0.0, -0.9569, 0.2903, 0.0, -0.9569, 0.2903, 0.0, -0.9569, 0.2903, 0.0, -0.8819, 0.4714, 0.0, -0.8819, 0.4714, 0.0, -0.8819, 0.4714, 0.0, -0.8819, 0.4714, 0.0, -0.773, 0.6344, 0.0, -0.773, 0.6344, 0.0, -0.773, 0.6344, 0.0, -0.773, 0.6344, 0.0, -0.6344, 0.773, 2.111e-05, -0.6344, 0.773, 2.111e-05, -0.6344, 0.773, 2.111e-05, -0.6344, 0.773, 2.111e-05, -0.4714, 0.8819, 8.446e-05, -0.4714, 0.8819, 8.446e-05, -0.4714, 0.8819, 8.446e-05, -0.4714, 0.8819, 8.446e-05, -0.2903, 0.9569, 4.223e-05, -0.2903, 0.9569, 4.223e-05, -0.2903, 0.9569, 4.223e-05, -0.2903, 0.9569, 4.223e-05, -0.09802, 0.9952, 4.223e-05, -0.09802, 0.9952, 4.223e-05, -0.09802, 0.9952, 4.223e-05, -0.09802, 0.9952, 4.223e-05, 0.09802, 0.9952, 4.223e-05, 0.09802, 0.9952, 4.223e-05, 0.09802, 0.9952, 4.223e-05, 0.09802, 0.9952, 4.223e-05, 0.2903, 0.9569, 4.223e-05, 0.2903, 0.9569, 4.223e-05, 0.2903, 0.9569, 4.223e-05, 0.2903, 0.9569, 4.223e-05, 0.4714, 0.8819, 0.0, 0.4714, 0.8819, 0.0, 0.4714, 0.8819, 0.0, 0.4714, 0.8819, 0.0, 0.6344, 0.773, 0.0, 0.6344, 0.773, 0.0, 0.6344, 0.773, 0.0, 0.6344, 0.773, 0.0, 0.773, 0.6344, 0.0, 0.773, 0.6344, 0.0, 0.773, 0.6344, 0.0, 0.773, 0.6344, 0.0, 0.8819, 0.4714, 0.0, 0.8819, 0.4714, 0.0, 0.8819, 0.4714, 0.0, 0.8819, 0.4714, 0.0, 0.9569, 0.2903, 0.0, 0.9569, 0.2903, 0.0, 0.9569, 0.2903, 0.0, 0.9569, 0.2903, 0.0, 0.9952, 0.09802, 0.0, 0.9952, 0.09802, 0.0, 0.9952, 0.09802, 0.0, 0.9952, 0.09802, 0.0, 0.9952, -0.09801, 0.0, 0.9952, -0.09801, 0.0, 0.9952, -0.09801, 0.0, 0.9952, -0.09801, 0.0, 0.9569, -0.2903, 0.0, 0.9569, -0.2903, 0.0, 0.9569, -0.2903, 0.0, 0.9569, -0.2903, 0.0, 0.8819, -0.4714, 2.111e-05, 0.8819, -0.4714, 2.111e-05, 0.8819, -0.4714, 2.111e-05, 0.8819, -0.4714, 2.111e-05, 0.773, -0.6344, 0.0, 0.773, -0.6344, 0.0, 0.773, -0.6344, 0.0, 0.773, -0.6344, 0.0, 0.6344, -0.773, 0.0, 0.6344, -0.773, 0.0, 0.6344, -0.773, 0.0, 0.6344, -0.773, 0.0, 0.4714, -0.8819, -2.111e-05, 0.4714, -0.8819, -2.111e-05, 0.4714, -0.8819, -2.111e-05, 0.4714, -0.8819, -2.111e-05, -3.05e-07, 0.0, 1.0, -3.05e-07, 0.0, 1.0, -3.05e-07, 0.0, 1.0, -3.05e-07, 0.0, 1.0, -3.05e-07, 0.0, 1.0, -3.05e-07, 0.0, 1.0, -3.05e-07, 0.0, 1.0, -3.05e-07, 0.0, 1.0, -3.05e-07, 0.0, 1.0, -3.05e-07, 0.0, 1.0, -3.05e-07, 0.0, 1.0, -3.05e-07, 0.0, 1.0, -3.05e-07, 0.0, 1.0, -3.05e-07, 0.0, 1.0, -3.05e-07, 0.0, 1.0, -3.05e-07, 0.0, 1.0, -3.05e-07, 0.0, 1.0, -3.05e-07, 0.0, 1.0, -3.05e-07, 0.0, 1.0, -3.05e-07, 0.0, 1.0, -3.05e-07, 0.0, 1.0, -3.05e-07, 0.0, 1.0, -3.05e-07, 0.0, 1.0, -3.05e-07, 0.0, 1.0, -3.05e-07, 0.0, 1.0, -3.05e-07, 0.0, 1.0, -3.05e-07, 0.0, 1.0, -3.05e-07, 0.0, 1.0, -3.05e-07, 0.0, 1.0, -3.05e-07, 0.0, 1.0, -3.05e-07, 0.0, 1.0, -3.05e-07, 0.0, 1.0, 0.2903, -0.9569, -2.111e-05, 0.2903, -0.9569, -2.111e-05, 0.2903, -0.9569, -2.111e-05, 0.2903, -0.9569, -2.111e-05, 0.09802, -0.9952, 0.0, 0.09802, -0.9952, 0.0, 0.09802, -0.9952, 0.0, 0.09802, -0.9952, 0.0, 2.652e-08, 0.0, -1.0, 2.652e-08, 0.0, -1.0, 2.652e-08, 0.0, -1.0, 2.652e-08, 0.0, -1.0, 2.652e-08, 0.0, -1.0, 2.652e-08, 0.0, -1.0, 2.652e-08, 0.0, -1.0, 2.652e-08, 0.0, -1.0, 2.652e-08, 0.0, -1.0, 2.652e-08, 0.0, -1.0, 2.652e-08, 0.0, -1.0, 2.652e-08, 0.0, -1.0, 2.652e-08, 0.0, -1.0, 2.652e-08, 0.0, -1.0, 2.652e-08, 0.0, -1.0, 2.652e-08, 0.0, -1.0, 2.652e-08, 0.0, -1.0, 2.652e-08, 0.0, -1.0, 2.652e-08, 0.0, -1.0, 2.652e-08, 0.0, -1.0, 2.652e-08, 0.0, -1.0, 2.652e-08, 0.0, -1.0, 2.652e-08, 0.0, -1.0, 2.652e-08, 0.0, -1.0, 2.652e-08, 0.0, -1.0, 2.652e-08, 0.0, -1.0, 2.652e-08, 0.0, -1.0, 2.652e-08, 0.0, -1.0, 2.652e-08, 0.0, -1.0, 2.652e-08, 0.0, -1.0, 2.652e-08, 0.0, -1.0, 2.652e-08, 0.0, -1.0, 1.0, 6.115e-07, 0.0, 1.0, 4.605e-07, 0.0, 1.0, 0.0, 0.0, 1.0, 2.842e-07, 0.0, 1.0, 3.744e-07, 0.0, 1.0, 5.322e-07, 0.0, 1.0, 1.298e-08, 0.0, 1.0, 1.6e-07, 0.0, 1.0, 6.082e-07, 0.0, -1.0, -1.525e-08, 0.0, -1.0, -9.699e-09, 0.0, -1.0, 0.0, 0.0, -1.0, -5.952e-07, 0.0, -1.0, -4.482e-07, 0.0, -1.0, 0.0, 0.0, -1.0, -4.293e-07, 0.0, -1.0, -3.233e-07, 0.0, -1.0, 0.0, 0.0, -2.983e-07, 1.0, 0.0, -2.983e-07, 1.0, 0.0, -2.983e-07, 1.0, 0.0, -1.0, -1.602e-07, 0.0, -1.0, -1.679e-07, 0.0, -1.0, -1.951e-07, 0.0, 1.0, 3.1e-07, 0.0, 1.0, 1.972e-07, 0.0, 1.0, 0.0, 0.0, -1.0, -1.642e-07, 0.0, -1.0, -1.71e-07, 0.0, -1.0, -1.401e-07, 0.0, -1.0, 3.1e-07, 0.0, -1.0, 1.972e-07, 0.0, -1.0, 5.072e-07, 0.0, -0.7071, 0.7071, 0.0, -0.7071, 0.7071, 0.0, -0.7071, 0.7071, 0.0, -1.0, -2.259e-07, 0.0, -1.0, -2.069e-07, 0.0, -1.0, 0.0, 0.0, 2.237e-07, -1.0, 0.0, 2.237e-07, -1.0, 0.0, 2.237e-07, -1.0, 0.0, 0.0, 1.0, 0.0, 0.0, 1.0, 0.0, 0.0, 1.0, 0.0, 1.0, 2.74e-07, 2.855e-14, 1.0, 2.732e-07, 1.016e-13, 1.0, 2.743e-07, 0.0, 0.0, -1.0, 0.0, 0.0, -1.0, 0.0, 0.0, -1.0, 0.0, 1.0, 6.689e-07, 0.0, 1.0, 4.228e-07, 0.0, 1.0, 1.092e-06, 0.0, -2.794e-07, 1.0, 0.0, -2.794e-07, 1.0, 0.0, -2.794e-07, 1.0, 0.0, 2.08e-07, -1.0, 0.0, 2.103e-07, -1.0, 0.0, 3.137e-07, -1.0, 0.0, -2.884e-07, 1.0, 0.0, -2.867e-07, 1.0, 0.0, -2.091e-07, 1.0, 0.0, -1.0, -1.637e-06, 0.0, -1.0, -1.538e-06, 0.0, -1.0, -7.67e-07, 0.0, 3.293e-07, 0.0, 1.0, 8.009e-08, 0.0, 1.0, 0.0, 0.0, 1.0, 1.0, 2.549e-07, 1.016e-13, 1.0, 3.169e-07, 2.855e-14, 1.0, 2.306e-07, 1.301e-13, 1.0, 4.381e-07, 0.0, 1.0, 4.065e-07, 0.0, 1.0, 8.446e-07, 0.0, 0.0, -1.0, 0.0, 0.0, -1.0, 0.0, 0.0, -1.0, 0.0, 1.0, 1.897e-08, 0.0, 1.0, 1.027e-07, 0.0, 1.0, 0.0, 0.0, 1.0, 2.133e-07, 0.0, 1.0, 2.006e-07, 0.0, 1.0, 1.561e-07, 0.0, 1.0, 1.311e-07, 0.0, 1.0, 2.074e-07, 0.0, 1.0, 0.0, 0.0, 0.0, 1.0, 0.0, 0.0, 1.0, 0.0, 0.0, 1.0, 0.0, 1.75e-07, -1.0, 4.744e-09, 1.67e-07, -1.0, -4.744e-09, 9.771e-08, -1.0, -8.724e-08, 1.0, 4.481e-07, 0.0, 1.0, 2.426e-06, 0.0, 1.0, 2.874e-06, 0.0, -1.0, -2.147e-07, 0.0, -1.0, -1.729e-07, 0.0, -1.0, -9.69e-08, 0.0, 0.7071, -0.7071, -1.198e-07, 0.7071, -0.7071, -9.87e-07, 0.7071, -0.7071, -1.107e-06, 1.863e-07, -1.0, 0.0, 1.863e-07, -1.0, 0.0, 1.863e-07, -1.0, 0.0, -1.863e-07, 1.0, 0.0, -1.863e-07, 1.0, 0.0, -1.863e-07, 1.0, 0.0, 0.0, -1.0, 0.0, 0.0, -1.0, 0.0, 0.0, -1.0, 0.0, -2.08e-07, 1.0, 0.0, -2.103e-07, 1.0, 0.0, -3.137e-07, 1.0, 0.0, -6.582e-08, -2.146e-07, -1.0, -2.614e-07, 3.725e-08, -1.0, -9.95e-08, 1.501e-07, -1.0, -1.0, -6.769e-08, 0.0, -1.0, -6.115e-08, 0.0, -1.0, -7.002e-08, 0.0, 0.0, 1.0, 0.0, 0.0, 1.0, 0.0, 0.0, 1.0, 0.0, -1.0, -2.259e-07, 0.0, -1.0, -2.069e-07, 0.0, -1.0, 0.0, 0.0, 0.0, 1.0, 0.0, 0.0, 1.0, 0.0, 0.0, 1.0, 0.0, 1.0, -3.603e-07, 0.0, 1.0, -4.067e-07, 0.0, 1.0, -7.67e-07, 0.0, -1.0, -2.194e-07, 0.0, -1.0, -2.01e-07, 0.0, -1.0, -4.204e-07, 0.0, 0.0, -1.0, 0.0, 0.0, -1.0, 0.0, 0.0, -1.0, 0.0, -4.62e-08, 1.0, 0.0, -5.151e-08, 1.0, 0.0, 0.0, 1.0, 0.0, -1.354e-07, 1.0, 0.0, -1.553e-07, 1.0, 0.0, -7.269e-08, 1.0, 0.0, 4.62e-08, -1.0, 0.0, 5.151e-08, -1.0, 0.0, 9.771e-08, -1.0, 0.0, -1.75e-07, 1.0, 5.074e-08, -1.67e-07, 1.0, 3.651e-08, -9.771e-08, 1.0, -8.724e-08, -1.0, -3.204e-07, 0.0, -1.0, -2.934e-07, 0.0, -1.0, 0.0, 0.0, 2.884e-07, -1.0, -4.616e-08, 2.867e-07, -1.0, -4.721e-08, 2.091e-07, -1.0, -9.337e-08, -0.7071, -0.7071, 0.0, -0.7071, -0.7071, 0.0, -0.7071, -0.7071, 0.0, -3.395e-09, 0.0, 1.0, -6.791e-09, 0.0, 1.0, -3.395e-09, 0.0, 1.0, -0.9957, -9.076e-07, 0.09279, -0.9957, -4.991e-07, 0.09279, -0.9957, -7.512e-07, 0.09279, -0.9957, -8.997e-07, 0.09279, -0.9957, -4.991e-07, 0.09279, -0.9957, -9.076e-07, 0.09279, -0.9957, -1.865e-07, 0.09279, -0.9957, -4.991e-07, 0.09279, -0.9957, -8.997e-07, 0.09279, -0.9957, 0.0, 0.09279, -0.9957, -4.991e-07, 0.09279, -0.9957, -1.865e-07, 0.09279, -0.9957, 1.097e-07, 0.09279, -0.9957, -4.991e-07, 0.09279, -0.9957, 0.0, 0.09279, -0.9957, -2.34e-07, 0.09279, -0.9957, 1.097e-07, 0.09279, -0.9957, 2.986e-07, 0.09279, -0.9957, -2.34e-07, 0.09279, -0.9957, -4.991e-07, 0.09279, -0.9957, 1.097e-07, 0.09279, -0.9957, -8.997e-07, 0.09279, -0.9957, -2.34e-07, 0.09279, -0.9957, 2.986e-07, 0.09279, -0.9957, -6.253e-07, 0.09279, -0.9957, -2.34e-07, 0.09279, -0.9957, -8.997e-07, 0.09279, -0.9957, 0.0, 0.09279, -0.9957, -2.34e-07, 0.09279, -0.9957, -6.253e-07, 0.09279, 2.508e-10, 0.9957, 0.09279, -3.054e-07, 0.9957, 0.09279, -2.15e-07, 0.9957, 0.09279, -9.039e-08, 0.9957, 0.09279, 2.508e-10, 0.9957, 0.09279, -2.15e-07, 0.9957, 0.09279, -2.364e-07, 0.9957, 0.09279, -2.981e-07, 0.9957, 0.09279, -9.039e-08, 0.9957, 0.09279, -2.364e-07, 0.9957, 0.09279, -9.039e-08, 0.9957, 0.09279, -2.15e-07, 0.9957, 0.09279, 0.9957, 1.116e-08, 0.09279, 0.9957, 7.216e-07, 0.09279, 0.9957, 2.314e-08, 0.09279, 0.9957, 1.116e-08, 0.09279, 0.9957, 2.314e-08, 0.09279, 0.9957, -5.728e-07, 0.09279, 0.9957, 1.865e-07, 0.09279, 0.9957, 7.216e-07, 0.09279, 0.9957, 1.116e-08, 0.09279, 0.9957, 0.0, 0.09279, 0.9957, 1.865e-07, 0.09279, 0.9957, 1.116e-08, 0.09279, 0.9957, 6.761e-08, 0.09279, 0.9957, 0.0, 0.09279, 0.9957, 1.116e-08, 0.09279, 0.9957, 4.943e-08, 0.09279, 0.9957, -2.864e-07, 0.09279, 0.9957, 2.793e-07, 0.09279, 0.9957, 4.943e-08, 0.09279, 0.9957, 2.793e-07, 0.09279, 0.9957, 1.781e-07, 0.09279, 0.9957, 4.943e-08, 0.09279, 0.9957, 1.781e-07, 0.09279, 0.9957, 2.989e-07, 0.09279, 0.9957, 4.943e-08, 0.09279, 0.9957, 2.989e-07, 0.09279, 0.9957, 6.761e-08, 0.09279, 0.9957, 4.943e-08, 0.09279, 0.9957, 6.761e-08, 0.09279, 0.9957, 1.116e-08, 0.09279, 7.808e-08, -0.9957, 0.09279, 2.784e-07, -0.9957, 0.09279, 3.994e-07, -0.9957, 0.09279, 9.045e-08, -0.9957, 0.09279, 2.784e-07, -0.9957, 0.09279, 7.808e-08, -0.9957, 0.09279, 1.789e-07, -0.9957, 0.09279, 2.784e-07, -0.9957, 0.09279, 9.045e-08, -0.9957, 0.09279, 2.173e-07, -0.9957, 0.09279, 1.789e-07, -0.9957, 0.09279, 9.045e-08, -0.9957, 0.09279, 1.0, 1.063e-07, 0.0, 1.0, 6.131e-08, 0.0, 1.0, 4.882e-08, 0.0, -1.0, -4.37e-08, 0.0, -1.0, -2.848e-07, 0.0, -1.0, -3.285e-07, 0.0, 1.95e-08, 7.264e-08, -1.0, 2.532e-08, 6.573e-08, -1.0, 0.0, 9.579e-08, -1.0, -5.268e-08, 1.145e-07, 1.0, -9.252e-08, 5.573e-08, 1.0, 0.0, 8.349e-08, 1.0, -1.0, -2.904e-07, 0.0, -1.0, -6.846e-08, 0.0, -1.0, 6.082e-07, 0.0, 3.977e-07, -1.0, 0.0, 3.977e-07, -1.0, 0.0, 3.977e-07, -1.0, 0.0, -2.435e-15, -4.371e-08, -1.0, 1.49e-15, -4.371e-08, -1.0, -3.222e-15, -4.371e-08, -1.0, 1.863e-07, -1.0, 0.0, 1.863e-07, -1.0, 0.0, 1.863e-07, -1.0, 0.0, -3.395e-09, 0.0, 1.0, -3.395e-09, 0.0, 1.0, 0.0, 0.0, 1.0, 0.0, -1.0, 0.0, 0.0, -1.0, 0.0, 0.0, -1.0, 0.0, -1.462e-07, 7.782e-08, -1.0, -1.899e-07, 1.138e-07, -1.0, 0.0, -4.257e-08, -1.0, 8.289e-08, -4.079e-08, -1.0, 8.101e-08, -1e-07, -1.0, -7.999e-08, 3.932e-07, -1.0, 0.0, -9.934e-08, -1.0, 0.0, -9.934e-08, -1.0, 0.0, -9.934e-08, -1.0, -1.474e-08, -8.15e-08, -1.0, -1.404e-07, -4.832e-08, -1.0, 2.314e-08, 9.128e-08, -1.0, -5.081e-08, -5.124e-08, -1.0, -5.993e-08, -4.81e-08, -1.0, -4.886e-07, 9.934e-08, -1.0, 1.646e-07, -1.045e-09, -1.0, 1.611e-07, 1.045e-09, -1.0, 0.0, 9.934e-08, -1.0, -1.086e-07, 2.991e-07, -1.0, -1.064e-07, 2.97e-07, -1.0, 0.0, 1.987e-07, -1.0, -3.552e-07, 1.157e-07, -1.0, -4.172e-08, 2.036e-08, -1.0, 7.347e-08, -9.244e-09, -1.0, 2.189e-08, 1.605e-08, -1.0, -1.687e-08, -8.71e-08, -1.0, 9.722e-09, -1.83e-08, -1.0, -1.337e-08, 5.573e-08, 1.0, 8.084e-09, -1.927e-15, 1.0, 1.796e-08, 3.042e-08, 1.0, -9.394e-08, 1.927e-15, 1.0, -9.252e-08, 5.573e-08, 1.0, 1.466e-08, 3.042e-08, 1.0, -1.0, -1.564e-06, 0.0, -1.0, -1.204e-06, 0.0, -1.0, -1.611e-06, 0.0, 0.0, -1.0, 0.0, 0.0, -1.0, 0.0, 0.0, -1.0, 0.0, 1.0, 8.439e-07, 0.0, 1.0, 1.204e-06, 0.0, 1.0, 7.974e-07, 0.0, 1.863e-07, -1.0, 0.0, 1.863e-07, -1.0, 0.0, 1.863e-07, -1.0, 0.0, 0.0, -4.371e-08, -1.0, 0.0, -4.371e-08, -1.0, 0.0, -4.371e-08, -1.0, 0.0, 9.934e-08, 1.0, 0.0, 9.934e-08, 1.0, 0.0, 9.934e-08, 1.0, -1.0, -4.332e-07, 0.0, -1.0, -1.204e-06, 0.0, -1.0, -3.338e-07, 0.0, 0.0, 1.0, 0.0, 0.0, 1.0, 0.0, 0.0, 1.0, 0.0, -1.863e-07, 1.0, 0.0, -1.863e-07, 1.0, 0.0, -1.863e-07, 1.0, 0.0, 0.0, -4.371e-08, -1.0, 0.0, -4.371e-08, -1.0, 0.0, -4.371e-08, -1.0, -1.0, -4.37e-08, 0.0, -1.0, 0.0, 0.0, -1.0, -2.848e-07, 0.0, 0.7071, 0.7071, 0.0, 0.7071, 0.7071, 0.0, 0.7071, 0.7071, 0.0, 1.0, 5.752e-08, 0.0, 1.0, 5.941e-08, 0.0, 1.0, 5.071e-08, 0.0, 1.0, 1.429e-07, 0.0, 1.0, 1.696e-07, 0.0, 1.0, 1.524e-07, 0.0, 0.0, 1.0, 0.0, 0.0, 1.0, 0.0, 0.0, 1.0, 0.0, 2.024e-07, -1.0, -6.262e-08, 1.817e-07, -1.0, 0.0, 1.974e-07, -1.0, -4.752e-08, -1.0, -2.505e-07, -8.228e-14, -1.0, -2.57e-07, -1.104e-13, -1.0, -2.381e-07, -2.813e-14, -1.0, -6.769e-08, 0.0, -1.0, -5.882e-08, 0.0, -1.0, -6.115e-08, 0.0, -1.0, -3.931e-07, 0.0, -1.0, -2.311e-07, 0.0, -1.0, -4.462e-07, 0.0, 9.334e-08, 9.934e-08, 1.0, 0.0, 9.934e-08, 1.0, 5.913e-08, 9.934e-08, 1.0, 1.0, 1.31e-07, 0.0, 1.0, 0.0, 0.0, 1.0, 1.479e-07, 0.0, 6.272e-08, -1.0, 2.505e-07, 1.454e-07, -1.0, 0.0, 8.265e-08, -1.0, 1.901e-07, 4.328e-15, -4.371e-08, -1.0, 2.708e-15, -4.371e-08, -1.0, 5.265e-15, -4.371e-08, -1.0, 1.354e-07, -1.0, 0.0, 2.181e-07, -1.0, 0.0, 1.553e-07, -1.0, 0.0, 1.0, 6.671e-07, 0.0, 1.0, 1.032e-06, 0.0, 1.0, 6.935e-07, 0.0, 0.0, 1.0, 0.0, 0.0, 1.0, 0.0, 0.0, 1.0, 0.0, 0.0, -4.371e-08, -1.0, 0.0, -4.371e-08, -1.0, 7.744e-15, -4.371e-08, -1.0, 1.444e-07, -1.0, 0.0, 1.04e-07, -1.0, 0.0, 1.328e-07, -1.0, 0.0, -2.883e-08, 0.0, 1.0, -3.654e-08, 0.0, 1.0, -2.501e-08, 0.0, 1.0, -1.0, -4.332e-07, 0.0, -1.0, -1.204e-06, 0.0, -1.0, -3.338e-07, 0.0, -1.337e-08, 5.573e-08, 1.0, -5.591e-08, 1.528e-07, 1.0, -1.58e-08, 1.145e-07, 1.0, 6.129e-08, 1.092e-07, 1.0, 0.0, 8.15e-08, 1.0, 1.312e-08, 8.667e-08, 1.0, -6.931e-08, 1.0, 0.0, -6.931e-08, 1.0, 0.0, -6.931e-08, 1.0, 0.0, 8.468e-15, -4.371e-08, -1.0, 5.11e-15, -4.371e-08, -1.0, 1.444e-15, -4.371e-08, -1.0, -1.444e-07, 1.0, 0.0, -1.04e-07, 1.0, 0.0, -1.328e-07, 1.0, 0.0, -1.0, 2.031e-07, 0.0, -1.0, 0.0, 0.0, -1.0, 3.947e-07, 0.0, 7.4e-08, 9.934e-08, 1.0, -1.155e-07, 9.934e-08, 1.0, 4.544e-09, 9.934e-08, 1.0, -1.0, 2.031e-07, 0.0, -1.0, 0.0, 0.0, -1.0, 3.947e-07, 0.0, 6.931e-08, -1.0, 0.0, 6.931e-08, -1.0, 0.0, 6.931e-08, -1.0, 0.0, -0.7071, -0.7071, 0.0, -0.7071, -0.7071, 0.0, -0.7071, -0.7071, 0.0, 4.328e-15, -4.371e-08, -1.0, 2.708e-15, -4.371e-08, -1.0, 5.265e-15, -4.371e-08, -1.0, 1.0, 1.31e-07, 0.0, 1.0, 0.0, 0.0, 1.0, 1.479e-07, 0.0, 0.7071, -0.7071, 0.0, 0.7071, -0.7071, 0.0, 0.7071, -0.7071, 0.0, 0.0, -1.0, 0.0, 0.0, -1.0, 0.0, 0.0, -1.0, 0.0, 1.0, 1.31e-07, 0.0, 1.0, 0.0, 0.0, 1.0, 1.479e-07, 0.0, -4.051e-15, -4.371e-08, -1.0, 4.679e-15, -4.371e-08, -1.0, 2.395e-15, -4.371e-08, -1.0, 1.0, 8.439e-07, -1.348e-13, 1.0, 1.204e-06, 0.0, 1.0, 7.974e-07, -1.522e-13, 1.57e-15, -4.371e-08, -1.0, 5.555e-15, -4.371e-08, -1.0, -4.051e-15, -4.371e-08, -1.0, -1.0, -2.789e-07, -2.813e-14, -1.0, -3.149e-07, 0.0, -1.0, -2.097e-07, -8.228e-14, -1.329e-08, 8.667e-08, 1.0, -1.299e-08, 8.15e-08, 1.0, -3.291e-08, 1.092e-07, 1.0, -0.7071, 0.7071, 8.526e-07, -0.7071, 0.7071, 0.0, -0.7071, 0.7071, 8.648e-08, 1.0, 1.429e-07, 0.0, 1.0, 1.696e-07, 0.0, 1.0, 1.524e-07, 0.0, -6.272e-08, 1.0, 0.0, -1.454e-07, 1.0, 0.0, -8.265e-08, 1.0, 0.0, 2.794e-07, -1.0, 0.0, 2.794e-07, -1.0, 0.0, 2.794e-07, -1.0, 0.0, 0.0, 9.934e-08, 1.0, 0.0, 9.934e-08, 1.0, 0.0, 9.934e-08, 1.0, 0.0, -1.0, 0.0, 0.0, -1.0, 0.0, 0.0, -1.0, 0.0, 0.7071, 0.7071, 0.0, 0.7071, 0.7071, 0.0, 0.7071, 0.7071, 0.0, -2.982e-07, 1.0, 0.0, -2.982e-07, 1.0, 0.0, -2.982e-07, 1.0, 0.0, 1.0, -3.603e-07, 0.0, 1.0, 0.0, 0.0, 1.0, -4.067e-07, 0.0, -2.024e-07, 1.0, 9.503e-08, -1.817e-07, 1.0, 2.203e-07, -1.974e-07, 1.0, 1.252e-07, -1.0, 3.285e-09, 0.0, -1.0, 4.638e-07, 0.0, -1.0, -1.477e-07, 0.0, -1.0, -2.318e-07, 0.0, -1.0, -1.938e-07, 0.0, -1.0, -2.527e-07, 0.0, 0.0, -4.371e-08, -1.0, -7.744e-15, -4.371e-08, -1.0, 0.0, -4.371e-08, -1.0, -1.863e-07, 1.0, 0.0, -1.863e-07, 1.0, 0.0, -1.863e-07, 1.0, 0.0, 1.0, -2.309e-07, 0.0, 1.0, 0.0, 0.0, 1.0, -1.739e-07, 0.0, 0.0, 1.0, 0.0, 0.0, 1.0, 0.0, 0.0, 1.0, 0.0, 1.0, 3.232e-07, 3.348e-13, 1.0, 2.104e-07, 5.953e-13, 1.0, 3.554e-07, 2.606e-13, 1.0, 1.31e-07, 0.0, 1.0, 0.0, 0.0, 1.0, 1.479e-07, 0.0, -7.383e-17, -4.371e-08, -1.0, 1.784e-15, -4.371e-08, -1.0, -9.742e-15, -4.371e-08, -1.0, -2.762e-15, -4.371e-08, -1.0, -9.498e-16, -4.371e-08, -1.0, 8.468e-15, -4.371e-08, -1.0, 1.0, 6.115e-07, 0.0, 1.0, 1.072e-06, 0.0, 1.0, 4.605e-07, 0.0, 1.0, 2.842e-07, 0.0, 1.0, 1.264e-07, 0.0, 1.0, 3.744e-07, 0.0, 1.0, 1.298e-08, 0.0, 1.0, -4.353e-07, 0.0, 1.0, 1.6e-07, 0.0, -1.0, -1.525e-08, 0.0, -1.0, -2.495e-08, 0.0, -1.0, -9.699e-09, 0.0, -1.0, -5.952e-07, 0.0, -1.0, -1.043e-06, 0.0, -1.0, -4.482e-07, 0.0, -1.0, -4.293e-07, 0.0, -1.0, -7.527e-07, 0.0, -1.0, -3.233e-07, 0.0, -2.983e-07, 1.0, 0.0, -2.983e-07, 1.0, 0.0, -2.983e-07, 1.0, 0.0, -1.0, -1.602e-07, 0.0, -1.0, -1.33e-07, 0.0, -1.0, -1.679e-07, 0.0, 1.0, 3.1e-07, 0.0, 1.0, 5.072e-07, 0.0, 1.0, 1.972e-07, 0.0, -1.0, -1.642e-07, 0.0, -1.0, -1.951e-07, 0.0, -1.0, -1.71e-07, 0.0, -1.0, 3.1e-07, 0.0, -1.0, 0.0, 0.0, -1.0, 1.972e-07, 0.0, -0.7071, 0.7071, 0.0, -0.7071, 0.7071, 0.0, -0.7071, 0.7071, 0.0, -1.0, -2.259e-07, 0.0, -1.0, -4.328e-07, 0.0, -1.0, -2.069e-07, 0.0, 2.237e-07, -1.0, 0.0, 2.237e-07, -1.0, 0.0, 2.237e-07, -1.0, 0.0, 0.0, 1.0, 0.0, 0.0, 1.0, 0.0, 0.0, 1.0, 0.0, 1.0, 2.74e-07, 2.855e-14, 1.0, 2.729e-07, 1.301e-13, 1.0, 2.732e-07, 1.016e-13, 0.0, -1.0, 0.0, 0.0, -1.0, 0.0, 0.0, -1.0, 0.0, 1.0, 6.689e-07, 0.0, 1.0, 0.0, 0.0, 1.0, 4.228e-07, 0.0, -2.794e-07, 1.0, 0.0, -2.794e-07, 1.0, 0.0, -2.794e-07, 1.0, 0.0, 2.08e-07, -1.0, 0.0, 1.046e-07, -1.0, 0.0, 2.103e-07, -1.0, 0.0, -2.884e-07, 1.0, 0.0, -3.66e-07, 1.0, 0.0, -2.867e-07, 1.0, 0.0, -1.0, -1.637e-06, 0.0, -1.0, -2.408e-06, 0.0, -1.0, -1.538e-06, 0.0, 3.293e-07, 0.0, 1.0, 1.015e-07, 0.0, 1.0, 8.009e-08, 0.0, 1.0, 1.0, 2.549e-07, 1.016e-13, 1.0, 3.411e-07, 0.0, 1.0, 3.169e-07, 2.855e-14, 1.0, 4.381e-07, 0.0, 1.0, 0.0, 0.0, 1.0, 4.065e-07, 0.0, 0.0, -1.0, 0.0, 0.0, -1.0, 0.0, 0.0, -1.0, 0.0, 1.0, 1.897e-08, 0.0, 1.0, 1.216e-07, 0.0, 1.0, 1.027e-07, 0.0, 1.0, 2.133e-07, 0.0, 1.0, 2.578e-07, 0.0, 1.0, 2.006e-07, 0.0, 1.0, 1.311e-07, 0.0, 1.0, 3.384e-07, 0.0, 1.0, 2.074e-07, 0.0, 0.0, 1.0, 0.0, 0.0, 1.0, 0.0, 0.0, 1.0, 0.0, 1.75e-07, -1.0, 4.744e-09, 2.443e-07, -1.0, 8.724e-08, 1.67e-07, -1.0, -4.744e-09, 1.0, 4.481e-07, 0.0, 1.0, 0.0, 0.0, 1.0, 2.426e-06, 0.0, -1.0, -2.147e-07, 0.0, -1.0, -2.907e-07, 0.0, -1.0, -1.729e-07, 0.0, 0.7071, -0.7071, -1.198e-07, 0.7071, -0.7071, 0.0, 0.7071, -0.7071, -9.87e-07, 1.863e-07, -1.0, 0.0, 1.863e-07, -1.0, 0.0, 1.863e-07, -1.0, 0.0, -1.863e-07, 1.0, 0.0, -1.863e-07, 1.0, 0.0, -1.863e-07, 1.0, 0.0, 0.0, -1.0, 0.0, 0.0, -1.0, 0.0, 0.0, -1.0, 0.0, -2.08e-07, 1.0, 0.0, -1.046e-07, 1.0, 0.0, -2.103e-07, 1.0, 0.0, -9.95e-08, 1.501e-07, -1.0, 1.207e-07, 2.247e-07, -1.0, -6.582e-08, -2.146e-07, -1.0, 1.207e-07, 2.247e-07, -1.0, 2.149e-06, 4.37e-08, -1.0, 3.78e-07, 9.446e-08, -1.0, 3.78e-07, 9.446e-08, -1.0, -1.626e-09, -7.301e-08, -1.0, -6.582e-08, -2.146e-07, -1.0, -1.626e-09, -7.301e-08, -1.0, -4.677e-08, -1.011e-06, -1.0, -6.582e-08, -2.146e-07, -1.0, 1.207e-07, 2.247e-07, -1.0, 3.78e-07, 9.446e-08, -1.0, -6.582e-08, -2.146e-07, -1.0, -1.0, -6.769e-08, 0.0, -1.0, -5.882e-08, 0.0, -1.0, -6.115e-08, 0.0, 0.0, 1.0, 0.0, 0.0, 1.0, 0.0, 0.0, 1.0, 0.0, -1.0, -2.259e-07, 0.0, -1.0, -4.328e-07, 0.0, -1.0, -2.069e-07, 0.0, 0.0, 1.0, 0.0, 0.0, 1.0, 0.0, 0.0, 1.0, 0.0, 1.0, -3.603e-07, 0.0, 1.0, 0.0, 0.0, 1.0, -4.067e-07, 0.0, -1.0, -2.194e-07, 0.0, -1.0, 0.0, 0.0, -1.0, -2.01e-07, 0.0, 0.0, -1.0, 0.0, 0.0, -1.0, 0.0, 0.0, -1.0, 0.0, -4.62e-08, 1.0, 0.0, -9.771e-08, 1.0, 0.0, -5.151e-08, 1.0, 0.0, -1.354e-07, 1.0, 0.0, -2.181e-07, 1.0, 0.0, -1.553e-07, 1.0, 0.0, 4.62e-08, -1.0, 0.0, 0.0, -1.0, 0.0, 5.151e-08, -1.0, 0.0, -1.75e-07, 1.0, 5.074e-08, -2.443e-07, 1.0, 1.745e-07, -1.67e-07, 1.0, 3.651e-08, -1.0, -3.204e-07, 0.0, -1.0, -6.138e-07, 0.0, -1.0, -2.934e-07, 0.0, 2.884e-07, -1.0, -4.616e-08, 3.66e-07, -1.0, 0.0, 2.867e-07, -1.0, -4.721e-08, -0.7071, -0.7071, 0.0, -0.7071, -0.7071, 0.0, -0.7071, -0.7071, 0.0, 1.0, 1.063e-07, 0.0, 1.0, 1.188e-07, 0.0, 1.0, 6.131e-08, 0.0, -1.0, -4.37e-08, 0.0, -1.0, 0.0, 0.0, -1.0, -2.848e-07, 0.0, 1.95e-08, 7.264e-08, -1.0, 4.482e-08, 4.257e-08, -1.0, 2.532e-08, 6.573e-08, -1.0, -5.268e-08, 1.145e-07, 1.0, -1.864e-07, 1.528e-07, 1.0, -9.252e-08, 5.573e-08, 1.0, -1.0, -2.904e-07, 0.0, -1.0, -9.671e-07, 0.0, -1.0, -6.846e-08, 0.0, 3.977e-07, -1.0, 0.0, 3.977e-07, -1.0, 0.0, 3.977e-07, -1.0, 0.0, -2.435e-15, -4.371e-08, -1.0, 1.784e-15, -4.371e-08, -1.0, 1.49e-15, -4.371e-08, -1.0, 1.863e-07, -1.0, 0.0, 1.863e-07, -1.0, 0.0, 1.863e-07, -1.0, 0.0, 0.0, -1.0, 0.0, 0.0, -1.0, 0.0, 0.0, -1.0, 0.0, -1.462e-07, 7.782e-08, -1.0, -3.361e-07, 2.342e-07, -1.0, -1.899e-07, 1.138e-07, -1.0, 8.289e-08, -4.079e-08, -1.0, 0.0, -4.37e-08, -1.0, 8.101e-08, -1e-07, -1.0, 8.101e-08, -1e-07, -1.0, -1.71e-07, -2.328e-07, -1.0, -7.999e-08, 3.932e-07, -1.0, -1.71e-07, -2.328e-07, -1.0, -4.248e-07, -4.657e-08, -1.0, -7.999e-08, 3.932e-07, -1.0, -7.999e-08, 3.932e-07, -1.0, 1.039e-09, 1.703e-06, -1.0, 8.875e-08, 2.136e-08, -1.0, -7.999e-08, 3.932e-07, -1.0, 8.875e-08, 2.136e-08, -1.0, 8.289e-08, -4.079e-08, -1.0, 0.0, -9.934e-08, -1.0, 0.0, -9.934e-08, -1.0, 0.0, -9.934e-08, -1.0, -1.82e-08, -5.611e-08, -1.0, 9.653e-08, -1.528e-07, -1.0, -7.083e-08, -1.198e-07, -1.0, -7.083e-08, -1.198e-07, -1.0, -1.351e-07, -7.702e-08, -1.0, -1.82e-08, -5.611e-08, -1.0, -1.351e-07, -7.702e-08, -1.0, -8.084e-09, -1.927e-15, -1.0, -1.82e-08, -5.611e-08, -1.0, -1.474e-08, -8.15e-08, -1.0, -2.474e-07, 3.865e-10, -1.0, -1.404e-07, -4.832e-08, -1.0, -2.474e-07, 3.865e-10, -1.0, -3.975e-07, 8.411e-08, -1.0, -1.404e-07, -4.832e-08, -1.0, -1.82e-08, -5.611e-08, -1.0, -8.084e-09, -1.927e-15, -1.0, 2.314e-08, 9.128e-08, -1.0, -8.084e-09, -1.927e-15, -1.0, -1.474e-08, -8.15e-08, -1.0, 2.314e-08, 9.128e-08, -1.0, 5.006e-07, -5.299e-07, -1.0, 1.133e-07, -2.077e-08, -1.0, 2.314e-08, 9.128e-08, -1.0, 1.133e-07, -2.077e-08, -1.0, -1.82e-08, -5.611e-08, -1.0, 2.314e-08, 9.128e-08, -1.0, 7.026e-08, 1.914e-07, -1.0, 0.0, 2.622e-07, -1.0, 2.655e-07, -4.747e-07, -1.0, 2.655e-07, -4.747e-07, -1.0, 5.006e-07, -5.299e-07, -1.0, 2.314e-08, 9.128e-08, -1.0, -2.393e-07, 3.634e-07, -1.0, 7.026e-08, 1.914e-07, -1.0, 2.655e-07, -4.747e-07, -1.0, 2.314e-08, 9.128e-08, -1.0, -1.153e-06, 6.274e-07, -1.0, -2.393e-07, 3.634e-07, -1.0, -3.975e-07, 8.411e-08, -1.0, -1.867e-07, 0.0, -1.0, -1.404e-07, -4.832e-08, -1.0, 2.314e-08, 9.128e-08, -1.0, -2.393e-07, 3.634e-07, -1.0, 2.655e-07, -4.747e-07, -1.0, -5.081e-08, -5.124e-08, -1.0, 3.778e-07, -1.987e-07, -1.0, -5.993e-08, -4.81e-08, -1.0, 1.646e-07, -1.045e-09, -1.0, 3.257e-07, -9.934e-08, -1.0, 1.611e-07, 1.045e-09, -1.0, -1.086e-07, 2.991e-07, -1.0, -2.15e-07, 3.974e-07, -1.0, -1.064e-07, 2.97e-07, -1.0, 4.275e-07, -4.657e-08, -1.0, 1.727e-07, -2.264e-07, -1.0, 2.037e-08, -1.306e-07, -1.0, 1.727e-07, -2.264e-07, -1.0, -9.823e-08, -1.221e-07, -1.0, 2.037e-08, -1.306e-07, -1.0, -9.823e-08, -1.221e-07, -1.0, 6.025e-08, -4.37e-08, -1.0, -9.902e-08, -3.261e-08, -1.0, -3.98e-08, -2.391e-08, -1.0, 0.0, -3.821e-08, -1.0, 7.361e-09, -4.724e-08, -1.0, -9.823e-08, -1.221e-07, -1.0, -9.902e-08, -3.261e-08, -1.0, 2.037e-08, -1.306e-07, -1.0, 1.433e-07, 1.079e-07, -1.0, 3.141e-07, -4.257e-08, -1.0, 6.496e-09, 8.679e-08, -1.0, 6.496e-09, 8.679e-08, -1.0, 2.037e-08, -1.306e-07, -1.0, -9.902e-08, -3.261e-08, -1.0, 6.496e-09, 8.679e-08, -1.0, -9.902e-08, -3.261e-08, -1.0, -3.98e-08, -2.391e-08, -1.0, 5.558e-09, 1.087e-07, -1.0, 1.433e-07, 1.079e-07, -1.0, 6.496e-09, 8.679e-08, -1.0, 6.979e-08, -4.257e-08, -1.0, 6.979e-08, -2.069e-09, -1.0, 2.591e-08, 2.35e-08, -1.0, 6.979e-08, -2.069e-09, -1.0, 1.302e-08, -3.731e-08, -1.0, 2.591e-08, 2.35e-08, -1.0, 5.558e-09, 1.087e-07, -1.0, 6.496e-09, 8.679e-08, -1.0, -3.98e-08, -2.391e-08, -1.0, 1.302e-08, -3.731e-08, -1.0, 5.558e-09, 1.087e-07, -1.0, -3.98e-08, -2.391e-08, -1.0, 7.361e-09, -4.724e-08, -1.0, 0.0, -7.451e-08, -1.0, 3.798e-08, -5.647e-08, -1.0, 1.302e-08, -3.731e-08, -1.0, -3.98e-08, -2.391e-08, -1.0, -9.231e-09, -2.93e-08, -1.0, -3.98e-08, -2.391e-08, -1.0, 7.361e-09, -4.724e-08, -1.0, 2.125e-08, -2.83e-08, -1.0, 1.081e-08, -1.633e-08, -1.0, 2.591e-08, 2.35e-08, -1.0, -9.231e-09, -2.93e-08, -1.0, 2.591e-08, 2.35e-08, -1.0, 1.302e-08, -3.731e-08, -1.0, -9.231e-09, -2.93e-08, -1.0, 1.081e-08, -1.633e-08, -1.0, -9.231e-09, -2.93e-08, -1.0, 7.347e-08, -9.244e-09, -1.0, -3.98e-08, -2.391e-08, -1.0, 2.125e-08, -2.83e-08, -1.0, -9.231e-09, -2.93e-08, -1.0, 7.361e-09, -4.724e-08, -1.0, 3.798e-08, -5.647e-08, -1.0, 2.125e-08, -2.83e-08, -1.0, 2.125e-08, -2.83e-08, -1.0, -3.416e-14, 0.0, -1.0, -9.231e-09, -2.93e-08, -1.0, 4.404e-08, -8.366e-09, -1.0, -6.979e-08, 9.579e-08, -1.0, 1.081e-08, -1.633e-08, -1.0, -3.552e-07, 1.157e-07, -1.0, -2.249e-06, 4.37e-08, -1.0, -9.763e-08, 1.251e-07, -1.0, -9.231e-09, -2.93e-08, -1.0, -3.552e-07, 1.157e-07, -1.0, 7.347e-08, -9.244e-09, -1.0, 7.347e-08, -9.244e-09, -1.0, 4.404e-08, -8.366e-09, -1.0, 1.081e-08, -1.633e-08, -1.0, -3.552e-07, 1.157e-07, -1.0, -9.763e-08, 1.251e-07, -1.0, -4.172e-08, 2.036e-08, -1.0, -9.763e-08, 1.251e-07, -1.0, -1.513e-07, -1.154e-07, -1.0, -4.172e-08, 2.036e-08, -1.0, -1.513e-07, -1.154e-07, -1.0, -2.443e-07, -4.657e-08, -1.0, -4.172e-08, 2.036e-08, -1.0, 0.0, -8.411e-08, -1.0, 0.0, -1.124e-07, -1.0, -1.687e-08, -8.71e-08, -1.0, 0.0, -1.124e-07, -1.0, 9.722e-09, -1.83e-08, -1.0, -1.687e-08, -8.71e-08, -1.0, -8.871e-08, -3.883e-07, -1.0, -7.917e-08, 1.805e-07, -1.0, -1.159e-08, -6.77e-08, -1.0, -7.917e-08, 1.805e-07, -1.0, -5.277e-09, 4.791e-07, -1.0, -1.159e-08, -6.77e-08, -1.0, -5.277e-09, 4.791e-07, -1.0, 2.681e-07, 6.113e-07, -1.0, -1.159e-08, -6.77e-08, -1.0, -1.159e-08, -6.77e-08, -1.0, 4.756e-08, 2.947e-08, -1.0, 2.189e-08, 1.605e-08, -1.0, 4.756e-08, 2.947e-08, -1.0, 1.624e-08, 2.079e-08, -1.0, 2.189e-08, 1.605e-08, -1.0, 6.936e-08, 1.748e-07, -1.0, -2.392e-07, 2.81e-07, -1.0, -4.305e-08, 1.323e-07, -1.0, -2.392e-07, 2.81e-07, -1.0, -5.202e-07, 1.748e-07, -1.0, -4.305e-08, 1.323e-07, -1.0, 1.624e-08, 2.079e-08, -1.0, 6.936e-08, 1.748e-07, -1.0, 2.189e-08, 1.605e-08, -1.0, 9.722e-09, -1.83e-08, -1.0, -8.871e-08, -3.883e-07, -1.0, 2.189e-08, 1.605e-08, -1.0, -8.871e-08, -3.883e-07, -1.0, -1.159e-08, -6.77e-08, -1.0, 2.189e-08, 1.605e-08, -1.0, -4.305e-08, 1.323e-07, -1.0, 0.0, 0.0, -1.0, 2.189e-08, 1.605e-08, -1.0, -1.687e-08, -8.71e-08, -1.0, 0.0, 0.0, -1.0, 0.0, -8.411e-08, -1.0, 6.936e-08, 1.748e-07, -1.0, -4.305e-08, 1.323e-07, -1.0, 2.189e-08, 1.605e-08, -1.0, 1.796e-08, 3.042e-08, 1.0, 0.0, 0.0, 1.0, 1.015e-07, 0.0, 1.0, 1.015e-07, 0.0, 1.0, 3.293e-07, 0.0, 1.0, 1.796e-08, 3.042e-08, 1.0, 3.293e-07, 0.0, 1.0, 2.407e-07, 2.079e-08, 1.0, 1.796e-08, 3.042e-08, 1.0, 2.407e-07, 2.079e-08, 1.0, 0.0, 4.203e-08, 1.0, 1.796e-08, 3.042e-08, 1.0, 0.0, 4.203e-08, 1.0, -1.337e-08, 5.573e-08, 1.0, 1.796e-08, 3.042e-08, 1.0, 8.084e-09, -1.927e-15, 1.0, -1.299e-08, 8.15e-08, 1.0, 1.796e-08, 3.042e-08, 1.0, -1.299e-08, 8.15e-08, 1.0, -1.329e-08, 8.667e-08, 1.0, 1.796e-08, 3.042e-08, 1.0, 2.793e-08, 4.203e-08, 1.0, 1.624e-08, 2.079e-08, 1.0, 1.466e-08, 3.042e-08, 1.0, 1.624e-08, 2.079e-08, 1.0, -2.501e-08, 0.0, 1.0, 1.466e-08, 3.042e-08, 1.0, -2.501e-08, 0.0, 1.0, -3.654e-08, 0.0, 1.0, 1.466e-08, 3.042e-08, 1.0, -3.654e-08, 0.0, 1.0, 0.0, 0.0, 1.0, 1.466e-08, 3.042e-08, 1.0, 1.466e-08, 3.042e-08, 1.0, 1.312e-08, 8.667e-08, 1.0, 0.0, 8.15e-08, 1.0, -9.252e-08, 5.573e-08, 1.0, 2.793e-08, 4.203e-08, 1.0, 1.466e-08, 3.042e-08, 1.0, 1.466e-08, 3.042e-08, 1.0, 0.0, 8.15e-08, 1.0, -9.394e-08, 1.927e-15, 1.0])] * 3)])

# ---- objects
ob_shape_9_indexedfaceset = bpy.data.objects.new('SHAPE_9_IndexedFaceSet', me_shape_9_indexedfaceset_001)

# ---- transforms, parenting, visibility, modifiers, constraints
ob_shape_9_indexedfaceset.location = (0.0, 0.0, 0.0)
_m = ob_shape_9_indexedfaceset.modifiers.new('Bevel', 'BEVEL')
_m.width = 0.005
_m.width_pct = 0.005
_m.segments = 6

# ---- collection membership
col_collection.objects.link(ob_shape_9_indexedfaceset)

# ---- scene / render settings (as saved in the file)
scene.frame_start = 1; scene.frame_end = 250; scene.frame_set(1)
scene.render.engine = 'BLENDER_EEVEE_NEXT'
scene.cycles.sampling_pattern = 'TABULATED_SOBOL'
scene.cycles.use_light_tree = False
scene.eevee.ray_tracing_options.trace_max_roughness = 0.0
scene.view_settings.view_transform = 'Filmic'
bpy.context.view_layer.update()

# ---- added for rendering (the .blend has no active camera and no usable light): camera, sun
cam_auto = bpy.data.cameras.new('AutoCamera')
cam_auto.lens = 50.0
cam_auto.sensor_width = 36.0
cam_auto.clip_end = 1000.0
ob_auto_camera = bpy.data.objects.new('AutoCamera', cam_auto)
scene.collection.objects.link(ob_auto_camera)
ob_auto_camera.location = (4.44119, -5.32942, 4.11445)
ob_auto_camera.rotation_euler = (1.09748, -7.21219e-08, 0.694738)
scene.camera = ob_auto_camera
light_auto_sun = bpy.data.lights.new('AutoSun', 'SUN')
light_auto_sun.energy = 3.0
light_auto_sun.angle = 0.0523599
ob_auto_sun = bpy.data.objects.new('AutoSun', light_auto_sun)
scene.collection.objects.link(ob_auto_sun)
ob_auto_sun.rotation_euler = (0.872665, 0.174533, 0.523599)
bpy.context.view_layer.update()
